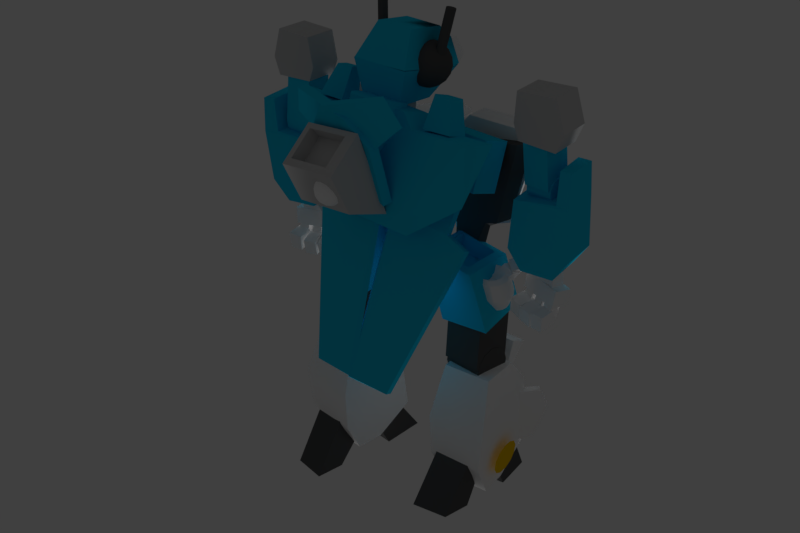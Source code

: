 # Source: mech.blend  (saved by Blender 2.79.0; exported with 4.5.12 LTS)
import bpy
from mathutils import Matrix  # noqa: F401  (used for matrix-valued properties, if any)

bpy.ops.wm.read_factory_settings(use_empty=True)
scene = bpy.context.scene
scene.name = 'Scene'

# ---- collections
col_collection_1 = bpy.data.collections.new('Collection 1'); scene.collection.children.link(col_collection_1)

# ---- materials (node trees are filled in below, after node groups)
mat_blue = bpy.data.materials.new('blue')
mat_blue.alpha_threshold = 0.0
mat_blue.use_transparent_shadow = False
mat_blue.diffuse_color = (0.01, 0.6102, 0.9002, 1.0)
mat_blue.roughness = 0.5
mat_blue.specular_intensity = 0.0
mat_grey = bpy.data.materials.new('grey')
mat_grey.alpha_threshold = 0.0
mat_grey.use_transparent_shadow = False
mat_grey.diffuse_color = (0.6202, 0.6202, 0.6202, 1.0)
mat_grey.roughness = 0.5
mat_grey.specular_intensity = 0.0
mat_white = bpy.data.materials.new('white')
mat_white.alpha_threshold = 0.0
mat_white.use_transparent_shadow = False
mat_white.diffuse_color = (0.9998, 0.9998, 0.9998, 1.0)
mat_white.roughness = 0.5
mat_white.specular_intensity = 0.0
mat_darkgrey = bpy.data.materials.new('darkgrey')
mat_darkgrey.alpha_threshold = 0.0
mat_darkgrey.use_transparent_shadow = False
mat_darkgrey.diffuse_color = (0.09997, 0.09997, 0.09997, 1.0)
mat_darkgrey.roughness = 0.5
mat_darkgrey.specular_intensity = 0.0
mat_cream = bpy.data.materials.new('cream')
mat_cream.alpha_threshold = 0.0
mat_cream.use_transparent_shadow = False
mat_cream.diffuse_color = (0.9998, 0.9204, 0.2299, 1.0)
mat_cream.roughness = 0.5
mat_cream.specular_intensity = 0.0
mat_yellow = bpy.data.materials.new('yellow')
mat_yellow.alpha_threshold = 0.0
mat_yellow.use_transparent_shadow = False
mat_yellow.diffuse_color = (0.9998, 0.5999, 0.0, 1.0)
mat_yellow.roughness = 0.5
mat_yellow.specular_intensity = 0.0
mat_green = bpy.data.materials.new('green')
mat_green.alpha_threshold = 0.0
mat_green.use_transparent_shadow = False
mat_green.diffuse_color = (0.5497, 0.7599, 0.29, 1.0)
mat_green.roughness = 0.5
mat_green.specular_intensity = 0.0

# ---- node groups
ng_auto_smooth = bpy.data.node_groups.new('Auto Smooth', 'GeometryNodeTree')
_s = ng_auto_smooth.interface.new_socket(name='Geometry', in_out='OUTPUT', socket_type='NodeSocketGeometry')
_s = ng_auto_smooth.interface.new_socket(name='Geometry', in_out='INPUT', socket_type='NodeSocketGeometry')
_s = ng_auto_smooth.interface.new_socket(name='Angle', in_out='INPUT', socket_type='NodeSocketFloat')
_s.subtype = 'ANGLE'
_s.min_value = 0.0
_s.max_value = 3.142
ng_auto_smooth.is_modifier = True
_N = ng_auto_smooth.nodes; _L = ng_auto_smooth.links
n0 = _N.new('NodeGroupOutput'); n0.name = 'Group Output'; n0.location = (480, -100)
n1 = _N.new('NodeGroupInput'); n1.name = 'Group Input'; n1.location = (-420, -300)
n2 = _N.new('NodeGroupInput'); n2.name = 'Group Input.001'; n2.location = (-60, -100)
n3 = _N.new('GeometryNodeSetShadeSmooth'); n3.name = 'Set Shade Smooth'; n3.location = (120, -100)
n3.domain = 'EDGE'
n4 = _N.new('GeometryNodeSetShadeSmooth'); n4.name = 'Set Shade Smooth.001'; n4.location = (300, -100)
n5 = _N.new('GeometryNodeInputMeshEdgeAngle'); n5.name = 'Edge Angle'; n5.location = (-420, -220)
n6 = _N.new('GeometryNodeInputEdgeSmooth'); n6.name = 'Is Edge Smooth'; n6.location = (-60, -160)
n7 = _N.new('GeometryNodeInputShadeSmooth'); n7.name = 'Is Face Smooth'; n7.location = (-240, -340)
n8 = _N.new('FunctionNodeBooleanMath'); n8.name = 'Boolean Math'; n8.location = (-60, -220)
n9 = _N.new('FunctionNodeCompare'); n9.name = 'Compare'; n9.location = (-240, -180)
n9.operation = 'LESS_EQUAL'
_L.new(n5.outputs[0], n9.inputs[0])
_L.new(n4.outputs[0], n0.inputs[0])
_L.new(n1.outputs[1], n9.inputs[1])
_L.new(n9.outputs[0], n8.inputs[0])
_L.new(n7.outputs[0], n8.inputs[1])
_L.new(n2.outputs[0], n3.inputs[0])
_L.new(n6.outputs[0], n3.inputs[1])
_L.new(n3.outputs[0], n4.inputs[0])
_L.new(n8.outputs[0], n3.inputs[2])
n0.is_active_output = True

# ---- material node trees

# ---- world
world_world = bpy.data.worlds.new('World'); scene.world = world_world
world_world.color = (0.05088, 0.05088, 0.05088)
world_world.use_sun_shadow = False
world_world.sun_shadow_jitter_overblur = 0.0
world_world.cycles.sampling_method = 'MANUAL'
world_world.light_settings.ao_factor = 0.0

# ---- lights
light_sun = bpy.data.lights.new('Sun', 'SUN')
light_sun.transmission_factor = 0.0
light_sun.angle = 0.1993
light_sun.energy = 1.0
light_sun.shadow_buffer_clip_start = 0.5
light_sun.shadow_soft_size = 0.1
light_sun.shadow_cascade_max_distance = 1000.0

# ---- meshes
me_body = bpy.data.meshes.new('body')
me_body.from_pydata([(-0.2134, 0.1154, 0.1816), (0.2791, 0.07169, 0.1724), (0.2736, 0.03552, 0.04859), (-0.2189, 0.07921, 0.05771), (0.267, -0.04383, 0.07206), (0.2725, -0.007651, 0.1959), (-0.22, 0.03604, 0.205), (-0.2255, -0.0001364, 0.08118), (-0.1254, -0.1824, 0.1975), (-0.1239, -0.2192, 0.007606), (-0.1323, -0.2693, 0.1153), (0.0553, -0.242, 0.02692), (0.05378, -0.2052, 0.2168), (0.04689, -0.2922, 0.1346), (0.07839, -0.1345, -0.002289), (-0.1008, -0.1117, -0.0216), (-0.1068, -0.2647, 0.1347), (-0.1019, -0.2026, 0.1934), (-0.09639, -0.2084, 0.004044), (0.03436, -0.225, 0.01813), (0.02611, -0.2189, 0.2072), (0.02118, -0.281, 0.1485), (-0.1005, -0.2386, 0.1066), (-0.09558, -0.1765, 0.1653), (0.05121, -0.1466, -0.003177), (-0.07955, -0.1299, -0.01727), (-0.09757, -0.2036, 0.02053), (0.03319, -0.2203, 0.03462), (0.05003, -0.1419, 0.01331), (-0.08072, -0.1252, -0.0007757), (0.03246, -0.1929, 0.1791), (0.02753, -0.255, 0.1204), (0.002457, -0.2778, 0.05479), (0.004162, -0.2811, 0.06088), (-0.00976, -0.2801, 0.06117), (0.002299, -0.2835, 0.0673), (-0.002636, -0.2844, 0.07235), (-0.009318, -0.2836, 0.07466), (-0.01596, -0.2813, 0.07362), (-0.02078, -0.278, 0.06951), (-0.02248, -0.2748, 0.06343), (-0.02062, -0.2723, 0.057), (-0.01568, -0.2714, 0.05196), (-0.009002, -0.2722, 0.04964), (-0.002362, -0.2746, 0.05068), (0.0144, -0.2716, 0.05115), (0.01761, -0.2777, 0.06258), (0.0141, -0.2823, 0.07466), (0.00483, -0.284, 0.08414), (-0.007729, -0.2825, 0.08849), (-0.02021, -0.2781, 0.08654), (-0.02926, -0.272, 0.07881), (-0.03247, -0.2658, 0.06737), (-0.02897, -0.2613, 0.0553), (-0.01969, -0.2595, 0.04582), (-0.007135, -0.261, 0.04147), (0.005344, -0.2655, 0.04342), (0.02463, -0.2621, 0.05068), (0.02895, -0.2704, 0.06608), (0.02423, -0.2765, 0.08235), (0.01174, -0.2789, 0.09513), (-0.005184, -0.2768, 0.101), (-0.022, -0.2709, 0.09835), (-0.0342, -0.2627, 0.08794), (-0.03852, -0.2544, 0.07254), (-0.0338, -0.2482, 0.05627), (-0.02131, -0.2458, 0.0435), (-0.004384, -0.2479, 0.03764), (0.01243, -0.2538, 0.04027), (0.03191, -0.2505, 0.05344), (0.03682, -0.2599, 0.07096), (0.03146, -0.2669, 0.08946), (0.01725, -0.2696, 0.104), (-0.001991, -0.2673, 0.1106), (-0.02111, -0.2605, 0.1077), (-0.03499, -0.2512, 0.09581), (-0.0399, -0.2417, 0.07829), (-0.03453, -0.2347, 0.05979), (-0.02032, -0.232, 0.04527), (-0.001082, -0.2344, 0.03861), (0.01804, -0.2411, 0.0416), (0.03537, -0.2382, 0.05909), (0.04028, -0.2476, 0.07661), (0.03491, -0.2546, 0.09511), (0.02071, -0.2573, 0.1096), (0.001465, -0.255, 0.1163), (-0.01765, -0.2482, 0.1133), (-0.03153, -0.2389, 0.1015), (-0.03644, -0.2294, 0.08395), (-0.03107, -0.2224, 0.06545), (-0.01687, -0.2197, 0.05092), (0.002374, -0.2221, 0.04426), (0.02149, -0.2288, 0.04725), (0.03458, -0.2267, 0.06696), (0.0389, -0.235, 0.08237), (0.03418, -0.2411, 0.09864), (0.02169, -0.2435, 0.1114), (0.004768, -0.2414, 0.1173), (-0.01205, -0.2355, 0.1146), (-0.02425, -0.2273, 0.1042), (-0.02857, -0.219, 0.08882), (-0.02385, -0.2128, 0.07255), (-0.01135, -0.2104, 0.05978), (0.005567, -0.2125, 0.05392), (0.02238, -0.2184, 0.05655), (0.02965, -0.2173, 0.0761), (0.03285, -0.2235, 0.08753), (0.02935, -0.2281, 0.09961), (0.02008, -0.2298, 0.1091), (0.007518, -0.2283, 0.1134), (-0.004961, -0.2239, 0.1115), (-0.01402, -0.2178, 0.1038), (-0.01722, -0.2116, 0.09232), (-0.01372, -0.207, 0.08025), (-0.004447, -0.2053, 0.07076), (0.008112, -0.2068, 0.06642), (0.02059, -0.2112, 0.06837), (0.02116, -0.2113, 0.08539), (0.02287, -0.2146, 0.09148), (0.021, -0.217, 0.0979), (0.01607, -0.2179, 0.1029), (0.009385, -0.2171, 0.1053), (0.002745, -0.2148, 0.1042), (-0.002074, -0.2115, 0.1001), (-0.003779, -0.2083, 0.09403), (-0.001916, -0.2058, 0.0876), (0.003019, -0.2049, 0.08256), (0.009701, -0.2057, 0.08024), (0.01634, -0.208, 0.08128), (0.01014, -0.2093, 0.09373), (-0.08128, -0.06226, 0.2486), (-0.07053, 0.01425, 0.2275), (-0.1088, 0.01399, 0.1889), (0.1036, -0.0107, 0.2258), (0.09287, -0.08721, 0.2469), (0.1354, -0.01652, 0.195), (-0.1131, -0.07488, 0.2075), (-0.3, 0.01376, 0.2012), (0.1311, -0.1054, 0.2136), (-0.1129, -0.1138, -0.009947), (0.3273, -0.05825, 0.2143), (-0.1034, -0.08949, -0.05696), (0.1268, -0.1189, -0.05244), (0.1238, -0.1413, 0.001953), (0.2779, -0.1021, 0.05518), (0.2854, -0.1064, 0.2146), (-0.2794, -0.03697, 0.2152), (-0.2307, -0.08858, 0.06695), (-0.2481, -0.05269, 0.01342), (0.2415, -0.1148, 0.09568), (-0.1478, 0.03493, 0.2802), (-0.1388, 0.01387, 0.1978), (-0.2188, 0.02115, 0.1978), (-0.144, -0.0439, 0.2131), (-0.1426, -0.003718, 0.2896), (-0.2241, -0.03663, 0.2131), (-0.1902, -0.004, 0.2901), (-0.1954, 0.03465, 0.2806), (-0.198, 0.03536, 0.2246), (-0.2007, 0.01928, 0.2299), (-0.1894, 0.0432, 0.269), (-0.1537, 0.02809, 0.2731), (-0.1546, 0.01448, 0.2275), (-0.1528, 0.03016, 0.2225), (-0.1907, 0.02624, 0.2784), (-0.1584, 0.04495, 0.2684), (0.2309, -0.03099, 0.2009), (0.1506, -0.02854, 0.1992), (0.1604, -0.006225, 0.2812), (0.2288, -0.08848, 0.218), (0.1503, -0.04365, 0.2915), (0.1484, -0.08603, 0.2163), (0.2076, -0.01224, 0.2828), (0.1975, -0.04967, 0.2932), (0.2028, -0.003382, 0.2708), (0.212, -0.02968, 0.2327), (0.2114, -0.01355, 0.2269), (0.1659, -0.01331, 0.2238), (0.1658, -0.02895, 0.2292), (0.1656, -0.01394, 0.2744), (0.1723, 0.002083, 0.2694), (0.2019, -0.02007, 0.2806), (0.03106, -0.1448, 0.1988), (0.0567, -0.1204, 0.1911), (0.05898, -0.09955, 0.2642), (0.03334, -0.1239, 0.272), (0.06612, -0.08687, 0.1812), (0.0684, -0.06598, 0.2544), (0.05679, -0.05313, 0.1719), (0.05907, -0.03224, 0.245), (0.03121, -0.02825, 0.1655), (0.03349, -0.007361, 0.2387), (-0.003758, -0.0189, 0.164), (-0.001483, 0.001987, 0.2371), (-0.03875, -0.02759, 0.1675), (-0.03648, -0.006701, 0.2407), (-0.0644, -0.05199, 0.1753), (-0.06212, -0.0311, 0.2485), (-0.07381, -0.08555, 0.1852), (-0.07154, -0.06466, 0.2583), (-0.06449, -0.1193, 0.1945), (-0.06221, -0.09841, 0.2677), (-0.03891, -0.1442, 0.2008), (-0.03663, -0.1233, 0.274), (-0.003935, -0.1535, 0.2024), (-0.00166, -0.1326, 0.2756), (0.007904, -0.1293, 0.1202), (0.01812, -0.1196, 0.1171), (0.02187, -0.1062, 0.1131), (0.01815, -0.09281, 0.1094), (0.007966, -0.0829, 0.1069), (-0.005964, -0.07918, 0.1063), (-0.03012, -0.09235, 0.1108), (-0.03387, -0.1057, 0.1147), (-0.03015, -0.1192, 0.1185), (-0.01996, -0.1291, 0.121), (-0.006034, -0.1328, 0.1216), (0.0006606, -0.09804, 0.064), (-0.009001, -0.05766, 0.09166), (0.09488, -0.1335, 0.03353), (0.08658, -0.1561, 0.02666), (-0.05697, -0.1382, 0.1053), (-0.04867, -0.1155, 0.1122), (0.08601, -0.1743, 0.1904), (0.01783, -0.1798, 0.2452), (0.009529, -0.2025, 0.2384), (0.07771, -0.197, 0.1835), (-0.2192, -0.1212, 0.19), (-0.2109, -0.09859, 0.1969), (-0.1901, -0.1487, 0.261), (-0.1818, -0.1261, 0.2679), (0.02806, -0.1436, 0.1363), (0.02784, -0.1683, 0.1317), (-0.09536, -0.1375, 0.02685), (-0.09515, -0.1129, 0.03148), (-0.1304, -0.1633, 0.1832), (-0.08036, -0.1892, 0.2505), (-0.08014, -0.1645, 0.2551), (-0.1301, -0.1387, 0.1879), (0.1667, -0.1818, 0.2508), (0.1665, -0.2065, 0.2462), (0.1172, -0.2138, 0.3106), (0.1174, -0.1891, 0.3153), (0.2092, -0.04838, -0.05055), (0.2195, -0.003417, 0.05051), (0.2223, -0.02435, 0.05954), (0.2119, -0.06932, -0.04151), (0.09939, -0.05647, -0.03571), (0.1021, -0.0774, -0.02668), (0.1125, -0.03244, 0.07437), (0.1097, -0.0115, 0.06534), (0.2673, -0.06837, -0.06992), (0.2645, -0.04743, -0.07896), (0.04098, -0.07674, -0.05249), (0.03087, -0.06963, -0.06025), (0.1488, -0.2224, -0.4468), (0.146, -0.2014, -0.4559), (0.02462, -0.2227, -0.4441), (0.0145, -0.2156, -0.4518), (-0.1586, -0.06467, -0.03643), (-0.1668, -0.02384, 0.06656), (-0.1605, -0.003138, 0.05885), (-0.1524, -0.04397, -0.04414), (-0.05395, -0.02859, 0.07735), (-0.06023, -0.04929, 0.08506), (-0.05211, -0.09013, -0.01793), (-0.04582, -0.06943, -0.02564), (-0.2055, -0.03317, -0.07453), (-0.2118, -0.05387, -0.06681), (0.00959, -0.09748, -0.04132), (0.02101, -0.09161, -0.04828), (-0.09424, -0.1841, -0.4549), (-0.1005, -0.2048, -0.4471), (0.02191, -0.2242, -0.4397), (0.03332, -0.2183, -0.4467), (0.05456, 0.1436, 0.006864), (0.0772, 0.1039, 0.005465), (0.08592, 0.1139, -0.1394), (0.06328, 0.1536, -0.138), (0.07699, 0.05825, 0.002282), (0.08571, 0.06832, -0.1426), (0.05399, 0.01894, -0.001835), (0.0627, 0.02901, -0.1467), (0.01435, -0.003519, -0.005781), (0.02307, 0.006551, -0.1506), (-0.03129, -0.003119, -0.008499), (-0.02258, 0.006951, -0.1533), (-0.07072, 0.02004, -0.009261), (-0.062, 0.03011, -0.1541), (-0.09336, 0.05974, -0.007862), (-0.08465, 0.06981, -0.1527), (-0.09315, 0.1054, -0.004679), (-0.08443, 0.1154, -0.1495), (-0.07014, 0.1447, -0.0005624), (-0.06143, 0.1547, -0.1454), (-0.02179, 0.1772, -0.1415), (0.003888, 0.04598, -0.04071), (0.04953, 0.04558, -0.038), (0.02385, 0.1768, -0.1387), (0.02241, 0.1594, -0.2214), (-0.01086, 0.1597, -0.2234), (0.07438, 0.1006, 0.05231), (-0.03976, 0.1433, -0.2263), (-0.05653, 0.1147, -0.2293), (-0.05668, 0.0814, -0.2316), (-0.04018, 0.05245, -0.2326), (-0.01143, 0.03557, -0.2321), (0.02184, 0.03528, -0.2301), (0.05074, 0.05166, -0.2272), (0.0675, 0.08031, -0.2242), (0.06766, 0.1136, -0.2219), (0.05115, 0.1425, -0.2209), (0.01922, 0.1384, -0.2858), (-0.0004256, 0.1385, -0.2869), (-0.01749, 0.1289, -0.2886), (-0.02739, 0.1119, -0.2904), (-0.02748, 0.09231, -0.2918), (-0.01773, 0.07521, -0.2924), (-0.0007633, 0.06525, -0.292), (0.01889, 0.06507, -0.2909), (0.03595, 0.07474, -0.2892), (0.04585, 0.09166, -0.2874), (0.04594, 0.1113, -0.286), (0.03619, 0.1284, -0.2854), (0.01839, 0.1071, -0.3274), (0.07417, 0.05499, 0.04913), (0.05117, 0.01569, 0.04501), (0.01153, -0.006776, 0.04106), (-0.03411, -0.006376, 0.03835), (-0.07354, 0.01678, 0.03758), (-0.09618, 0.05648, 0.03898), (-0.09597, 0.1021, 0.04217), (-0.07242, 0.1524, 0.04686), (-0.03312, 0.2079, 0.0533), (0.01252, 0.2075, 0.05602), (0.04476, 0.1521, 0.04625), (0.03915, 0.1456, 0.1396), (0.06877, 0.09412, 0.1456), (0.06856, 0.0485, 0.1424), (0.04536, 0.008805, 0.1242), (0.005539, -0.01405, 0.1061), (-0.04011, -0.01365, 0.1034), (-0.07934, 0.009898, 0.1168), (-0.1018, 0.05, 0.1323), (-0.1016, 0.09561, 0.1355), (-0.07804, 0.1459, 0.1402), (-0.03874, 0.2014, 0.1466), (0.006908, 0.201, 0.1493), (0.03478, 0.2265, -0.0005818), (0.05671, 0.1978, 0.003301), (0.04162, 0.2201, -0.06569), (0.06133, 0.1618, 0.005851), (0.06621, 0.1573, -0.08296), (0.04741, 0.1283, 0.006384), (0.05229, 0.1237, -0.08243), (0.01868, 0.1061, 0.004757), (0.02355, 0.1015, -0.08406), (-0.01718, 0.1012, 0.001407), (-0.0123, 0.09669, -0.08741), (-0.05053, 0.115, -0.00277), (-0.04566, 0.1105, -0.09158), (-0.07246, 0.1437, -0.006653), (-0.06759, 0.1392, -0.09547), (-0.07709, 0.1797, -0.009202), (-0.07221, 0.1751, -0.09802), (-0.06316, 0.2132, -0.009735), (-0.05829, 0.2087, -0.09855), (-0.03443, 0.2354, -0.008108), (-0.03005, 0.2306, -0.08555), (0.001423, 0.2402, -0.004758), (0.008257, 0.2339, -0.06986), (0.007128, 0.209, -0.1329), (-0.01616, 0.2058, -0.135), (0.04505, 0.1297, 0.02418), (0.0166, 0.1078, 0.02257), (-0.01889, 0.103, 0.01925), (-0.05192, 0.1166, 0.01512), (-0.07363, 0.145, 0.01127), (0.01119, 0.2039, 0.08491), (0.02543, 0.1852, 0.08743), (0.05425, 0.1985, 0.02113), (0.03254, 0.2269, 0.01728), (0.02844, 0.1619, 0.08909), (0.05883, 0.1629, 0.02365), (0.01939, 0.1401, 0.08943), (0.0007269, 0.1257, 0.08838), (-0.02256, 0.1225, 0.0862), (-0.04423, 0.1315, 0.08349), (-0.05847, 0.1501, 0.08097), (-0.06147, 0.1735, 0.07931), (-0.0782, 0.1806, 0.008749), (-0.05243, 0.1952, 0.07896), (-0.06442, 0.2138, 0.008222), (-0.03376, 0.2096, 0.08002), (-0.03597, 0.2358, 0.009832), (-0.01048, 0.2128, 0.0822), (-0.0004804, 0.2406, 0.01315), (-0.03482, 0.1914, -0.1361), (-0.04387, 0.1696, -0.1358), (-0.04086, 0.1463, -0.1341), (-0.02662, 0.1277, -0.1316), (-0.004952, 0.1187, -0.1289), (0.01833, 0.1219, -0.1267), (0.037, 0.1363, -0.1256), (0.04604, 0.1581, -0.126), (0.04304, 0.1814, -0.1276), (0.0288, 0.2, -0.1302), (0.05813, 0.1887, -0.0799), (-0.002394, 0.1734, -0.163), (-0.007112, 0.1554, -0.1625), (0.01082, 0.1507, -0.1604), (0.01554, 0.1688, -0.161), (-0.05168, 0.06907, -0.2178), (-0.04525, 0.06351, -0.2165), (-0.04663, 0.05505, -0.2173), (-0.05443, 0.05215, -0.2195), (-0.06086, 0.05771, -0.2209), (-0.05949, 0.06617, -0.22), (0.06886, 0.0688, -0.208), (0.07445, 0.06238, -0.2093), (0.07161, 0.05428, -0.21), (0.06318, 0.05261, -0.2095), (0.05759, 0.05903, -0.2082), (0.06043, 0.06713, -0.2075), (-0.06228, 0.07965, -0.1957), (-0.05214, 0.07752, -0.193), (-0.04304, 0.07995, -0.2178), (-0.05318, 0.08207, -0.2205), (-0.04428, 0.07044, -0.1912), (-0.03518, 0.07287, -0.216), (-0.0408, 0.0603, -0.191), (-0.04264, 0.04983, -0.1923), (-0.03354, 0.05225, -0.2171), (-0.0493, 0.04181, -0.1948), (-0.0402, 0.04424, -0.2196), (-0.059, 0.03842, -0.1979), (-0.0499, 0.04084, -0.2227), (-0.06913, 0.04054, -0.2007), (-0.06003, 0.04296, -0.2254), (-0.07699, 0.04762, -0.2024), (-0.06789, 0.05005, -0.2272), (-0.08047, 0.05776, -0.2026), (-0.07137, 0.06018, -0.2274), (-0.07863, 0.06824, -0.2013), (-0.06953, 0.07066, -0.2261), (-0.07197, 0.07625, -0.1988), (-0.06287, 0.07868, -0.2236), (-0.05684, 0.07628, -0.2275), (-0.06224, 0.06973, -0.2293), (-0.06448, 0.06767, -0.1726), (-0.05854, 0.06633, -0.1709), (-0.05388, 0.06212, -0.1701), (-0.05175, 0.05617, -0.1704), (-0.05271, 0.05007, -0.1718), (-0.05652, 0.04546, -0.1739), (-0.06214, 0.04358, -0.1761), (-0.06808, 0.04492, -0.1778), (-0.07274, 0.04912, -0.1786), (-0.07488, 0.05507, -0.1783), (-0.07391, 0.06117, -0.1769), (-0.07011, 0.06578, -0.1748), (-0.06337, 0.05585, -0.1626), (-0.06371, 0.06121, -0.2301), (-0.06085, 0.05302, -0.2298), (-0.05442, 0.04734, -0.2285), (-0.04616, 0.04571, -0.2264), (-0.03827, 0.04854, -0.2241), (-0.03286, 0.0551, -0.2223), (-0.03438, 0.06283, -0.2214), (-0.03426, 0.07181, -0.2217), (-0.03468, 0.06195, -0.2157), (-0.04068, 0.07748, -0.2231), (-0.04894, 0.07912, -0.2252), (0.06817, 0.0783, -0.183), (0.0782, 0.07467, -0.1841), (0.07854, 0.07847, -0.2104), (0.06851, 0.0821, -0.2093), (0.08502, 0.06653, -0.1857), (0.08536, 0.07034, -0.2119), (0.08679, 0.05607, -0.1872), (0.08306, 0.04609, -0.1883), (0.0834, 0.04989, -0.2146), (0.07481, 0.03926, -0.1888), (0.07515, 0.04306, -0.215), (0.06425, 0.03741, -0.1884), (0.06459, 0.04121, -0.2146), (0.05423, 0.04104, -0.1873), (0.05457, 0.04484, -0.2135), (0.04741, 0.04917, -0.1858), (0.04775, 0.05297, -0.212), (0.04563, 0.05963, -0.1842), (0.04597, 0.06343, -0.2105), (0.04937, 0.06962, -0.1831), (0.04971, 0.07342, -0.2094), (0.05762, 0.07645, -0.1827), (0.05796, 0.08025, -0.2089), (0.06187, 0.07754, -0.2148), (0.05525, 0.07192, -0.2149), (0.07222, 0.06438, -0.1613), (0.07812, 0.06215, -0.1618), (0.08208, 0.05734, -0.163), (0.08304, 0.05124, -0.1643), (0.08074, 0.04548, -0.1656), (0.07581, 0.04161, -0.1665), (0.06955, 0.04067, -0.1667), (0.06365, 0.0429, -0.1661), (0.05969, 0.04771, -0.165), (0.05873, 0.05381, -0.1636), (0.06102, 0.05956, -0.1623), (0.06596, 0.06343, -0.1615), (0.07488, 0.05156, -0.153), (0.05231, 0.06378, -0.2157), (0.05383, 0.05531, -0.2168), (0.0594, 0.04878, -0.2181), (0.06754, 0.04593, -0.2191), (0.07606, 0.04753, -0.2197), (0.08268, 0.05315, -0.2195), (0.08274, 0.06088, -0.2178), (0.0841, 0.06976, -0.2176), (0.08426, 0.05947, -0.2124), (0.07852, 0.0763, -0.2164), (0.07038, 0.07915, -0.2153), (-0.08368, 0.2029, -0.03181), (0.007755, 0.1946, -0.02222), (0.001865, 0.1283, -0.02366), (-0.08957, 0.1366, -0.03326), (-0.002832, 0.1183, 0.1595), (0.003059, 0.1846, 0.1609), (-0.08837, 0.193, 0.1513), (-0.09426, 0.1266, 0.1499), (-0.107, 0.13, -0.1193), (-0.1256, 0.1924, 0.1955), (-0.1315, 0.1261, 0.1941), (-0.1263, 0.1405, -0.1023), (-0.1173, 0.1813, -0.0762), (-0.09589, 0.1944, -0.0763), (-0.3187, 0.1911, 0.2022), (-0.3382, 0.1341, 0.1937), (-0.2722, 0.1365, -0.05381), (-0.2444, 0.1889, -0.001823), (-0.2375, 0.1863, -0.02659), (-0.2497, 0.1483, -0.05459), (-0.1212, 0.131, -0.08082), (-0.114, 0.1721, -0.06097), (-0.2347, 0.1772, -0.01333), (-0.2418, 0.1361, -0.03318), (0.08399, 0.1285, -0.03549), (-0.007789, 0.1245, -0.02375), (-0.01066, 0.1913, -0.02357), (0.08112, 0.1953, -0.03531), (0.09231, 0.122, 0.1483), (0.08944, 0.1888, 0.1484), (-0.00234, 0.1848, 0.1602), (0.0005311, 0.118, 0.16), (0.09922, 0.1194, -0.122), (0.1277, 0.1874, 0.192), (0.1306, 0.1206, 0.1918), (0.1129, 0.1712, -0.08008), (0.1194, 0.1294, -0.1056), (0.09199, 0.1852, -0.08001), (0.3213, 0.1774, 0.1946), (0.338, 0.1192, 0.1869), (0.2666, 0.1197, -0.05998), (0.2422, 0.1745, -0.008364), (0.2346, 0.1717, -0.033), (0.2445, 0.1325, -0.06053), (0.1095, 0.1625, -0.06455), (0.1144, 0.1205, -0.08374), (0.2317, 0.1629, -0.01945), (0.2365, 0.121, -0.03863), (0.00727, 0.2619, 0.1576), (0.04326, 0.2477, 0.1582), (0.04692, 0.2485, -0.02726), (0.01093, 0.2626, -0.02791), (0.06735, 0.2174, 0.1586), (0.07101, 0.2182, -0.02691), (0.07307, 0.1792, 0.1585), (0.07674, 0.1799, -0.02695), (0.05891, 0.1432, 0.1581), (0.06257, 0.144, -0.02737), (0.02865, 0.1191, 0.1574), (0.03231, 0.1199, -0.02807), (-0.009602, 0.1134, 0.1566), (-0.005938, 0.1141, -0.02885), (-0.04559, 0.1276, 0.156), (-0.04193, 0.1283, -0.0295), (-0.06968, 0.1578, 0.1556), (-0.06601, 0.1586, -0.02986), (-0.07541, 0.1961, 0.1557), (-0.07174, 0.1968, -0.02981), (-0.06124, 0.2321, 0.1561), (-0.05758, 0.2328, -0.02939), (-0.03098, 0.2562, 0.1568), (-0.02732, 0.2569, -0.02869), (-0.2109, 0.1303, -0.1392), (-0.131, 0.109, -0.1269), (-0.202, 0.1097, -0.1189), (-0.2545, 0.1099, -0.04695), (-0.221, 0.1303, -0.07225), (-0.2199, 0.11, -0.05829), (-0.1298, 0.1091, -0.08943), (-0.1296, 0.1291, -0.08932), (-0.1321, 0.1292, -0.1408), (-0.117, 0.1284, 0.02265), (-0.1016, 0.1289, -0.09246), (-0.1019, 0.1089, -0.09257), (-0.1172, 0.1084, 0.02254), (-0.1413, 0.1257, 0.1469), (-0.1415, 0.1057, 0.1467), (-0.3153, 0.1292, 0.1859), (-0.302, 0.08878, 0.1841), (-0.2811, 0.1304, -0.03004), (-0.08928, 0.1081, 0.0194), (-0.08907, 0.1281, 0.01951), (0.1891, 0.09069, -0.1264), (0.1178, 0.09466, -0.1294), (0.1978, 0.1101, -0.1478), (0.2111, 0.09131, -0.06717), (0.2126, 0.1111, -0.08177), (0.2464, 0.08907, -0.05823), (0.1192, 0.09586, -0.09202), (0.1193, 0.1145, -0.144), (0.1204, 0.1158, -0.09249), (0.1157, 0.1187, 0.02005), (0.09119, 0.09742, -0.09323), (0.09232, 0.1174, -0.0937), (0.1145, 0.09877, 0.02052), (0.1473, 0.09758, 0.1428), (0.1484, 0.1175, 0.1423), (0.3246, 0.11, 0.1692), (0.3085, 0.07058, 0.1695), (0.2754, 0.1081, -0.0438), (0.0865, 0.1003, 0.01931), (0.08763, 0.1203, 0.01884)], [], [(153, 155, 152, 151), (0, 1, 2, 3), (4, 5, 6, 7), (243, 247, 250, 244), (182, 183, 184, 185), (247, 248, 249, 250), (8, 9, 10), (11, 12, 13), (239, 240, 232, 231), (139, 143, 138, 136), (20, 21, 13, 12), (18, 11, 9), (8, 15, 9), (11, 14, 12), (20, 8, 17), (611, 597, 610, 609), (16, 13, 21), (620, 626, 632, 624), (16, 17, 8, 10), (24, 15, 14), (24, 14, 11, 19), (327, 283, 281, 326), (624, 632, 633, 625), (347, 334, 333, 346), (329, 287, 285, 328), (276, 279, 280, 277), (287, 289, 290, 288), (192, 194, 195, 193), (225, 224, 230, 229), (437, 439, 440, 438), (32, 33, 34), (33, 35, 34), (35, 36, 34), (36, 37, 34), (37, 38, 34), (38, 39, 34), (39, 40, 34), (40, 41, 34), (41, 42, 34), (42, 43, 34), (43, 44, 34), (44, 32, 34), (52, 40, 39, 51), (46, 33, 32, 45), (47, 35, 33, 46), (117, 105, 116, 128), (56, 45, 32, 44), (121, 109, 108, 120), (50, 38, 37, 49), (55, 56, 44, 43), (125, 126, 114, 113), (117, 118, 106, 105), (126, 127, 115, 114), (120, 108, 107, 119), (57, 45, 56, 68), (112, 113, 101, 100), (111, 112, 100, 99), (58, 46, 45, 57), (115, 103, 102, 114), (107, 95, 94, 106), (67, 55, 54, 66), (61, 62, 50, 49), (105, 106, 94, 93), (114, 102, 101, 113), (60, 48, 47, 59), (109, 110, 98, 97), (77, 65, 64, 76), (79, 67, 66, 78), (99, 100, 88, 87), (102, 90, 89, 101), (100, 101, 89, 88), (80, 68, 67, 79), (104, 92, 91, 103), (77, 78, 66, 65), (97, 85, 84, 96), (99, 87, 86, 98), (70, 58, 57, 69), (76, 64, 63, 75), (586, 587, 585, 584), (92, 80, 79, 91), (88, 89, 77, 76), (87, 75, 74, 86), (394, 367, 365, 392), (86, 74, 73, 85), (84, 85, 73, 72), (88, 76, 75, 87), (550, 551, 552, 553), (582, 583, 581, 580), (410, 409, 408, 411), (83, 71, 70, 82), (80, 69, 57, 68), (71, 59, 58, 70), (97, 98, 86, 85), (104, 93, 81, 92), (388, 377, 376, 387), (94, 82, 81, 93), (96, 84, 83, 95), (72, 73, 61, 60), (75, 63, 62, 74), (73, 74, 62, 61), (103, 91, 90, 102), (71, 72, 60, 59), (61, 49, 48, 60), (352, 407, 349, 351), (68, 56, 55, 67), (62, 63, 51, 50), (108, 109, 97, 96), (66, 54, 53, 65), (65, 53, 52, 64), (115, 116, 104, 103), (105, 93, 104, 116), (63, 64, 52, 51), (110, 111, 99, 98), (58, 59, 47, 46), (53, 54, 42, 41), (53, 41, 40, 52), (561, 560, 555, 556), (118, 119, 107, 106), (127, 128, 116, 115), (121, 122, 110, 109), (49, 37, 36, 48), (123, 111, 110, 122), (48, 36, 35, 47), (123, 124, 112, 111), (55, 43, 42, 54), (125, 113, 112, 124), (129, 118, 117), (129, 119, 118), (129, 120, 119), (129, 121, 120), (129, 122, 121), (129, 123, 122), (129, 124, 123), (129, 125, 124), (129, 126, 125), (129, 127, 126), (129, 128, 127), (129, 117, 128), (432, 470, 430, 431), (508, 509, 494, 492), (131, 133, 132), (134, 130, 136), (600, 599, 596, 595), (4, 7, 3, 2), (133, 135, 132), (136, 138, 134), (31, 30, 23, 22), (140, 135, 138), (340, 341, 328, 327), (452, 453, 431, 430), (140, 142, 135), (339, 338, 343, 342), (145, 138, 143), (594, 596, 599, 598), (146, 147, 136), (599, 608, 610, 597), (148, 137, 132), (465, 466, 434, 436), (143, 149, 145), (140, 144, 142), (147, 139, 136), (132, 141, 148), (138, 145, 140), (171, 170, 168, 167), (168, 172, 166, 167), (196, 197, 195, 194), (168, 170, 173, 172), (172, 173, 169, 166), (177, 180, 174, 176), (174, 181, 175, 176), (468, 469, 429, 470), (181, 174, 180, 179), (252, 251, 255, 256), (468, 470, 432, 467), (423, 422, 511, 497), (152, 157, 150, 151), (154, 156, 155, 153), (31, 22, 16, 21), (134, 138, 135, 133), (413, 468, 467, 414), (150, 154, 153, 151), (471, 426, 429, 469), (163, 165, 161, 162), (448, 444, 446, 447), (158, 163, 162, 159), (160, 165, 163, 158), (162, 161, 164, 159), (264, 263, 261, 260), (202, 204, 205, 203), (287, 288, 286, 285), (285, 286, 284, 283), (344, 331, 330, 343), (330, 331, 291, 289), (264, 260, 259, 265), (622, 625, 633, 623), (293, 294, 292, 291), (183, 186, 187, 184), (623, 633, 632, 626), (244, 250, 249, 245), (419, 420, 421, 423), (208, 186, 183, 207), (215, 216, 204, 202), (215, 202, 200, 214), (213, 214, 200, 198), (206, 207, 183, 182), (211, 194, 192), (447, 446, 427, 472), (209, 188, 186, 208), (206, 182, 204, 216), (209, 210, 190, 188), (212, 213, 198, 196), (336, 337, 301, 335), (217, 207, 206), (217, 208, 207), (217, 209, 208), (217, 210, 209), (217, 211, 210), (217, 218, 211), (217, 212, 218), (217, 213, 212), (217, 214, 213), (217, 215, 214), (217, 216, 215), (217, 206, 216), (211, 218, 194), (480, 482, 483, 481), (235, 236, 237, 238), (135, 142, 141, 132), (243, 246, 251, 252), (219, 222, 223), (220, 226, 221), (231, 237, 242, 239), (242, 237, 236, 241), (241, 236, 232, 240), (29, 28, 27, 26), (222, 224, 223), (226, 225, 221), (220, 221, 222, 219), (506, 488, 486, 505), (219, 223, 226, 220), (221, 227, 228, 222), (238, 231, 234), (232, 235, 233), (221, 225, 229, 227), (231, 232, 233, 234), (615, 621, 616, 614), (228, 227, 229, 230), (238, 237, 231), (232, 236, 235), (196, 198, 199, 197), (186, 188, 189, 187), (190, 191, 189, 188), (289, 291, 292, 290), (268, 259, 262, 267), (1, 5, 4, 2), (246, 248, 253), (247, 253, 248), (247, 243, 254), (272, 268, 267, 271), (243, 252, 254), (253, 251, 246), (268, 272, 273, 269), (464, 465, 436, 438), (274, 271, 267, 270), (256, 255, 258), (255, 257, 258), (200, 201, 199, 198), (23, 30, 20, 17), (130, 134, 133, 131), (169, 171, 167, 166), (315, 303, 302, 314), (328, 285, 283, 327), (269, 265, 259), (269, 266, 265), (270, 262, 266), (241, 240, 239, 242), (270, 267, 262), (259, 268, 269), (329, 342, 343, 330), (254, 258, 257, 253), (339, 340, 327, 326), (274, 272, 271), (274, 273, 272), (337, 338, 325, 301), (23, 17, 16, 22), (27, 28, 24, 19), (26, 18, 25, 29), (329, 330, 289, 287), (244, 245, 246, 243), (192, 193, 191, 190), (204, 182, 185, 205), (202, 203, 201, 200), (293, 295, 294), (132, 136, 130, 131), (275, 278, 298), (303, 304, 290, 292), (328, 341, 342, 329), (307, 308, 282, 284), (305, 288, 290, 304), (299, 298, 278, 311), (310, 277, 280, 309), (300, 302, 294, 295), (305, 306, 286, 288), (311, 278, 277, 310), (11, 13, 10, 9), (299, 300, 295, 298), (303, 292, 294, 302), (309, 280, 282, 308), (322, 310, 309, 321), (319, 307, 306, 318), (320, 321, 309, 308), (313, 300, 299, 312), (320, 308, 307, 319), (323, 311, 310, 322), (312, 299, 311, 323), (315, 316, 304, 303), (316, 317, 305, 304), (317, 318, 306, 305), (314, 302, 300, 313), (458, 459, 443, 441), (324, 313, 312), (324, 314, 313), (324, 315, 314), (324, 316, 315), (324, 317, 316), (324, 318, 317), (324, 319, 318), (324, 320, 319), (324, 321, 320), (324, 322, 321), (324, 323, 322), (324, 312, 323), (613, 612, 605, 604), (281, 283, 284, 282), (604, 605, 600, 601), (31, 21, 20, 30), (279, 281, 282, 280), (7, 6, 0, 3), (5, 1, 0, 6), (275, 335, 301, 276), (332, 333, 293), (331, 332, 293, 291), (334, 335, 275), (503, 482, 480, 502), (345, 346, 333, 332), (252, 256, 258, 254), (460, 449, 424, 445), (492, 493, 491, 490), (456, 437, 435, 455), (601, 602, 594, 598), (264, 265, 266, 263), (606, 603, 607, 608), (439, 441, 442, 440), (613, 603, 606, 612), (156, 154, 150, 157), (345, 344, 337), (293, 296, 295), (333, 296, 293), (298, 297, 275), (275, 297, 334), (337, 336, 347), (342, 341, 340), (342, 340, 339), (623, 628, 629, 618), (554, 562, 561, 556), (405, 407, 352, 404), (363, 365, 366, 364), (361, 362, 360, 359), (359, 360, 358, 357), (545, 544, 543, 542), (527, 526, 524, 523), (348, 350, 370, 369), (363, 364, 362, 361), (369, 370, 368, 367), (51, 39, 38, 50), (355, 356, 354, 353), (349, 407, 350, 348), (383, 373, 353, 351), (380, 383, 351, 349), (381, 380, 349, 348), (375, 376, 359, 357), (384, 385, 374, 373), (389, 390, 377, 388), (379, 382, 383, 380), (387, 376, 375, 386), (94, 95, 83, 82), (385, 386, 375, 374), (406, 371, 370, 350), (403, 354, 356, 402), (382, 384, 373, 383), (528, 527, 523, 522), (395, 378, 381, 396), (393, 394, 392, 391), (406, 350, 407, 405), (368, 370, 371, 372), (400, 401, 358, 360), (400, 360, 362, 399), (403, 410, 411, 404), (402, 356, 358, 401), (399, 362, 364, 398), (404, 352, 354, 403), (398, 364, 366, 397), (365, 367, 368, 366), (366, 368, 372, 397), (558, 557, 566, 567), (408, 372, 371), (408, 397, 372), (400, 409, 410, 401), (409, 399, 398), (409, 400, 399), (568, 566, 557, 564), (410, 402, 401), (410, 403, 402), (411, 408, 371, 406), (411, 405, 404), (411, 406, 405), (397, 408, 409, 398), (84, 72, 71, 83), (374, 375, 357, 355), (392, 365, 363, 390), (394, 396, 369, 367), (377, 361, 359, 376), (353, 354, 352, 351), (373, 374, 355, 353), (396, 381, 348, 369), (377, 390, 363, 361), (165, 160, 164, 161), (415, 416, 417, 413), (482, 484, 485, 483), (486, 488, 489, 487), (479, 519, 478, 477), (481, 519, 479, 480), (484, 486, 487, 485), (306, 307, 284, 286), (425, 426, 427, 424), (428, 429, 426, 425), (488, 490, 491, 489), (14, 15, 8, 12), (431, 433, 434, 432), (433, 435, 436, 434), (497, 493, 495, 496), (498, 499, 474, 473), (257, 255, 251, 253), (500, 501, 479, 477), (501, 502, 480, 479), (462, 463, 440, 442), (334, 297, 296, 333), (505, 486, 484, 504), (511, 491, 493, 497), (507, 490, 488, 506), (507, 508, 492, 490), (413, 412, 471, 469), (509, 498, 473, 494), (461, 450, 449), (461, 451, 450), (461, 452, 451), (461, 453, 452), (461, 454, 453), (461, 455, 454), (461, 456, 455), (461, 457, 456), (461, 458, 457), (461, 459, 458), (461, 460, 459), (461, 449, 460), (339, 326, 325, 338), (511, 512, 489, 491), (512, 513, 487, 489), (513, 514, 485, 487), (514, 515, 483, 485), (515, 516, 481, 483), (517, 519, 481, 516), (517, 518, 478, 519), (520, 475, 478, 518), (194, 218, 212, 196), (496, 495, 476, 521), (417, 448, 447), (179, 180, 177, 178), (416, 463, 462), (449, 450, 425, 424), (415, 465, 464), (420, 515, 514, 421), (414, 467, 466), (419, 517, 516, 420), (413, 469, 468), (419, 418, 520, 518), (412, 472, 471), (418, 423, 496, 521), (435, 437, 438, 436), (178, 177, 176, 175), (296, 297, 298, 295), (181, 179, 178, 175), (494, 495, 493, 492), (473, 476, 495, 494), (474, 475, 476, 473), (477, 478, 475, 474), (345, 332, 331, 344), (443, 444, 442, 441), (445, 446, 444, 443), (424, 427, 446, 445), (414, 466, 465, 415), (504, 484, 482, 503), (450, 451, 428, 425), (336, 335, 334, 347), (458, 441, 439, 457), (454, 433, 431, 453), (455, 435, 433, 454), (630, 629, 628, 627), (457, 439, 437, 456), (451, 452, 430, 428), (143, 139, 141, 142), (459, 460, 445, 443), (499, 500, 477, 474), (510, 499, 498), (510, 500, 499), (510, 501, 500), (510, 502, 501), (510, 503, 502), (510, 504, 503), (510, 505, 504), (510, 506, 505), (510, 507, 506), (510, 508, 507), (510, 509, 508), (510, 498, 509), (462, 442, 444, 448), (224, 225, 226, 223), (155, 156, 157, 152), (521, 476, 475, 520), (144, 149, 143, 142), (148, 147, 146, 137), (205, 184, 189, 197), (463, 464, 438, 440), (169, 173, 170, 171), (472, 427, 426, 471), (466, 467, 432, 434), (423, 497, 496), (417, 416, 462, 448), (422, 512, 511), (415, 464, 463, 416), (421, 514, 513), (412, 417, 447, 472), (420, 516, 515), (230, 224, 222, 228), (419, 518, 517), (211, 192, 190, 210), (418, 521, 520), (600, 595, 602, 601), (588, 590, 591, 589), (89, 90, 78, 77), (550, 553, 547, 546), (524, 526, 529, 525), (530, 522, 525), (547, 553, 552, 548), (531, 528, 522), (550, 556, 555, 551), (532, 525, 529), (554, 559, 557, 558), (532, 530, 525), (522, 535, 531), (536, 531, 535), (585, 589, 593, 577), (570, 588, 586, 578), (562, 563, 560, 561), (535, 539, 536), (540, 539, 535), (263, 266, 262, 261), (541, 530, 538), (545, 542, 533, 541), (541, 540, 544, 545), (568, 564, 565, 569), (558, 567, 569, 565), (530, 535, 522), (535, 534, 540), (541, 533, 530), (526, 527, 528, 529), (92, 81, 69, 80), (548, 552, 551, 549), (378, 379, 380, 381), (546, 549, 554), (357, 358, 356, 355), (549, 551, 555), (395, 396, 394, 393), (550, 546, 556), (564, 563, 562, 565), (546, 554, 556), (555, 559, 549), (559, 555, 560), (531, 536, 537, 532), (537, 538, 530, 532), (534, 535, 530, 533), (560, 563, 559), (559, 563, 564), (538, 539, 540, 541), (562, 554, 565), (543, 534, 533, 542), (534, 543, 544, 540), (108, 96, 95, 107), (391, 392, 390, 389), (549, 559, 554), (564, 557, 559), (554, 558, 565), (576, 578, 579, 577), (580, 581, 579, 578), (522, 523, 524, 525), (90, 91, 79, 78), (574, 576, 577, 575), (574, 575, 572, 571), (592, 570, 573, 593), (592, 593, 591, 590), (546, 547, 548, 549), (582, 584, 585, 583), (588, 589, 587, 586), (82, 70, 69, 81), (385, 382, 378, 389), (536, 539, 538, 537), (566, 568, 569, 567), (531, 532, 529, 528), (159, 164, 160, 158), (597, 598, 599), (614, 617, 620, 615), (616, 621, 622, 618), (617, 614, 616, 618), (621, 615, 620, 622), (603, 601, 598), (338, 337, 344, 343), (606, 599, 600), (628, 623, 626, 627), (18, 9, 15, 25), (430, 470, 429, 428), (630, 627, 617, 619), (630, 619, 631, 629), (326, 281, 279, 325), (613, 604, 601, 603), (259, 260, 261, 262), (26, 27, 19, 18), (597, 611, 598), (606, 608, 599), (598, 611, 609), (594, 602, 595, 596), (617, 618, 619), (273, 274, 270, 269), (421, 513, 512, 422), (139, 147, 148, 141), (618, 622, 623), (276, 277, 278, 275), (620, 617, 626), (235, 238, 234, 233), (607, 603, 598, 609), (607, 609, 610, 608), (137, 146, 136, 132), (145, 149, 144, 140), (246, 245, 249, 248), (605, 612, 606, 600), (29, 25, 24, 28), (325, 279, 276, 301), (618, 631, 619), (617, 627, 626), (629, 631, 618), (18, 19, 11), (20, 12, 8), (16, 10, 13), (24, 25, 15), (205, 185, 184), (184, 187, 189), (189, 191, 197), (193, 195, 197), (197, 199, 201), (201, 203, 197), (191, 193, 197), (197, 203, 205), (247, 254, 253), (269, 270, 266), (337, 347, 345), (346, 345, 347), (622, 620, 624, 625), (378, 395, 389), (393, 391, 389), (389, 388, 387), (387, 386, 389), (385, 384, 382), (382, 379, 378), (395, 393, 389), (389, 386, 385), (417, 412, 413), (413, 414, 415), (423, 418, 419), (421, 422, 423), (593, 573, 577), (572, 575, 577), (577, 579, 581), (581, 583, 577), (585, 587, 589), (589, 591, 593), (573, 572, 577), (577, 583, 585), (570, 592, 590), (590, 588, 570), (586, 584, 578), (582, 580, 578), (578, 576, 570), (574, 571, 570), (584, 582, 578), (576, 574, 570), (571, 572, 573, 570)])
me_body.polygons.foreach_set('use_smooth', [True] * 705)
me_body.polygons.foreach_set('material_index', [0, 0, 0, 0, 0, 0, 1, 1, 0, 0, 1, 1, 1, 1, 1, 3, 1, 3, 1, 1, 1, 0, 3, 0, 0, 0, 0, 0, 0, 0, 2, 2, 2, 2, 2, 2, 2, 2, 2, 2, 2, 2, 2, 2, 2, 2, 2, 2, 2, 2, 2, 2, 2, 2, 2, 2, 2, 2, 2, 2, 2, 2, 2, 2, 2, 2, 2, 2, 2, 2, 2, 2, 2, 2, 2, 2, 2, 2, 2, 2, 2, 2, 2, 2, 2, 2, 2, 2, 2, 2, 2, 2, 2, 2, 2, 2, 2, 2, 2, 2, 2, 2, 2, 2, 2, 2, 2, 2, 2, 2, 2, 2, 2, 2, 2, 2, 2, 2, 2, 2, 2, 2, 2, 2, 2, 2, 2, 2, 2, 2, 2, 2, 2, 2, 2, 2, 2, 2, 0, 0, 0, 0, 3, 0, 0, 0, 1, 0, 0, 0, 0, 0, 0, 3, 0, 3, 0, 0, 0, 0, 0, 0, 0, 0, 0, 0, 0, 0, 4, 4, 0, 4, 0, 0, 0, 0, 0, 1, 0, 0, 0, 0, 4, 0, 4, 4, 4, 0, 0, 0, 0, 0, 0, 0, 3, 0, 0, 3, 0, 0, 0, 0, 0, 0, 0, 0, 0, 0, 0, 0, 0, 0, 0, 0, 0, 0, 0, 0, 0, 0, 0, 0, 0, 0, 0, 0, 0, 0, 0, 0, 0, 0, 0, 0, 1, 0, 0, 0, 0, 0, 0, 0, 0, 0, 0, 3, 0, 0, 0, 0, 0, 0, 0, 0, 0, 0, 0, 0, 0, 0, 0, 0, 0, 0, 0, 0, 0, 1, 0, 0, 0, 0, 0, 0, 0, 0, 0, 0, 0, 0, 0, 0, 0, 0, 1, 1, 1, 0, 0, 0, 0, 0, 0, 0, 0, 0, 0, 0, 0, 0, 0, 0, 0, 0, 1, 0, 0, 0, 0, 0, 0, 0, 0, 0, 0, 0, 0, 0, 0, 0, 0, 0, 0, 0, 0, 0, 0, 0, 0, 0, 0, 0, 3, 0, 3, 1, 0, 0, 0, 0, 0, 0, 0, 0, 0, 0, 0, 0, 0, 3, 0, 3, 0, 3, 0, 0, 0, 0, 0, 0, 0, 0, 0, 3, 2, 2, 2, 2, 2, 2, 2, 2, 2, 2, 2, 2, 2, 2, 2, 2, 2, 2, 2, 2, 2, 2, 2, 2, 2, 2, 2, 2, 2, 2, 2, 2, 2, 2, 2, 2, 2, 2, 2, 2, 2, 2, 2, 2, 2, 2, 2, 2, 2, 2, 2, 2, 2, 2, 2, 2, 2, 2, 2, 2, 2, 2, 4, 0, 0, 0, 0, 0, 0, 0, 0, 0, 0, 1, 0, 0, 0, 0, 0, 0, 0, 0, 0, 0, 0, 0, 0, 0, 0, 0, 0, 0, 0, 0, 0, 0, 0, 0, 0, 0, 0, 0, 0, 0, 0, 0, 0, 0, 0, 0, 0, 0, 0, 4, 0, 0, 0, 0, 0, 0, 0, 0, 0, 0, 0, 4, 0, 4, 0, 0, 0, 0, 0, 0, 0, 0, 0, 0, 0, 0, 0, 0, 0, 3, 0, 0, 0, 0, 0, 0, 0, 0, 0, 0, 0, 0, 0, 0, 0, 0, 0, 0, 0, 0, 0, 0, 0, 0, 0, 0, 0, 0, 0, 0, 0, 0, 0, 0, 0, 0, 0, 0, 0, 3, 2, 2, 2, 2, 2, 2, 2, 2, 2, 2, 2, 2, 2, 2, 2, 2, 2, 2, 0, 2, 2, 2, 2, 2, 2, 2, 2, 2, 2, 2, 2, 2, 2, 2, 2, 2, 2, 2, 2, 2, 2, 2, 2, 2, 2, 2, 2, 2, 2, 2, 2, 2, 2, 2, 2, 2, 2, 2, 2, 2, 2, 2, 2, 2, 2, 2, 2, 2, 2, 2, 4, 3, 3, 3, 3, 3, 3, 0, 3, 3, 1, 0, 3, 3, 0, 3, 0, 1, 3, 3, 3, 3, 3, 0, 0, 0, 3, 0, 3, 0, 3, 3, 0, 0, 0, 3, 1, 0, 3, 3, 3, 1, 1, 1, 1, 0, 0, 0, 0, 0, 0, 0, 0, 0, 0, 0, 0, 3, 2, 2, 2, 2, 2, 2, 2, 2, 0, 0, 0, 0, 2, 2, 2, 2, 2, 2, 2, 2, 2, 2, 2, 2, 2, 2, 2, 2, 2])
me_body.materials.append(mat_blue)
me_body.materials.append(mat_grey)
me_body.materials.append(mat_white)
me_body.materials.append(mat_darkgrey)
me_body.materials.append(mat_cream)
me_body.use_remesh_preserve_volume = False
me_body.use_remesh_preserve_attributes = False
me_body.use_mirror_vertex_groups = False
me_body.use_paint_bone_selection = False
me_body.use_paint_mask = True
me_body.update()
me_leg1_l = bpy.data.meshes.new('leg1.L')
me_leg1_l.from_pydata([(-0.06125, -0.07378, -0.1781), (0.04761, -0.08861, -0.1835), (0.06209, 0.02021, -0.1904), (-0.04677, 0.03504, -0.185), (-0.04725, 0.03136, -0.218), (-0.0613, -0.07423, -0.2113), (-0.06948, -0.08185, -0.3224), (-0.055, 0.02698, -0.3293), (0.05386, 0.01215, -0.3347), (0.03938, -0.09668, -0.3278), (0.04433, -0.08862, -0.2165), (0.05838, 0.01697, -0.2232), (0.05512, -0.02988, -0.1027), (0.05517, -0.001909, -0.108), (-0.05479, -0.002235, -0.1108), (-0.05485, -0.03021, -0.1055), (0.05558, 0.01966, -0.1266), (-0.05439, 0.01934, -0.1294), (0.05623, 0.02906, -0.1535), (-0.05373, 0.02873, -0.1563), (0.05695, 0.02376, -0.1814), (-0.05301, 0.02343, -0.1842), (0.05756, 0.00518, -0.203), (-0.05241, 0.004854, -0.2058), (0.05787, -0.0217, -0.2124), (-0.05209, -0.02202, -0.2152), (0.05782, -0.04967, -0.2071), (-0.05214, -0.04999, -0.2099), (0.05742, -0.07124, -0.1885), (-0.05255, -0.07157, -0.1913), (0.05676, -0.08064, -0.1617), (-0.0532, -0.08096, -0.1644), (0.05604, -0.07533, -0.1337), (-0.05393, -0.07566, -0.1365), (0.05544, -0.05676, -0.1121), (-0.05453, -0.05708, -0.1149), (0.04149, -0.05342, -0.2774), (0.04266, -0.02497, -0.2776), (-0.06722, -0.02044, -0.2754), (-0.06839, -0.04889, -0.2752), (0.04339, -0.0004329, -0.292), (-0.06649, 0.004097, -0.2899), (0.04349, 0.01363, -0.3168), (-0.0664, 0.01816, -0.3146), (0.04292, 0.01344, -0.3452), (-0.06696, 0.01797, -0.3431), (0.04185, -0.0009392, -0.3698), (-0.06804, 0.003591, -0.3676), (0.04055, -0.02567, -0.3838), (-0.06933, -0.02114, -0.3817), (0.03938, -0.05411, -0.3836), (-0.0705, -0.04958, -0.3815), (0.03865, -0.07865, -0.3692), (-0.07123, -0.07412, -0.3671), (0.03856, -0.09272, -0.3445), (-0.07133, -0.08819, -0.3423), (0.03913, -0.09253, -0.316), (-0.07076, -0.088, -0.3138), (0.0402, -0.07815, -0.2914), (-0.06969, -0.07362, -0.2893), (0.05388, -0.09234, 0.07355), (0.06959, -0.088, -0.1458), (0.07209, 0.05452, -0.1428), (-0.0726, -0.0853, -0.1559), (-0.07825, -0.09168, 0.02463), (-0.0701, 0.05722, -0.1529), (0.04726, 0.04177, 0.04405), (0.03546, -0.06917, 0.06856), (0.07023, 0.06137, 0.03957), (-0.0619, 0.06203, -0.00934), (-0.05844, -0.06935, 0.031), (-0.04663, 0.04159, 0.006482), (0.05618, 0.02512, -0.001907), (-0.0487, -0.07386, 0.001389), (-0.04299, 0.0273, -0.03134), (0.05047, -0.07604, 0.03082), (-0.0495, -0.005653, -0.02104), (-0.04876, -0.02236, -0.01854), (-0.04534, -0.02495, -0.02909), (-0.04569, -0.004322, -0.03138), (-0.07644, -0.02384, -0.03974), (-0.06604, -0.01096, -0.03813), (-0.07181, 0.004591, -0.0394), (-0.08797, 0.007261, -0.04228), (-0.09837, -0.005619, -0.04389), (-0.0926, -0.02117, -0.04262), (-0.07326, -0.04875, -0.08476), (-0.05424, -0.04105, -0.08199), (-0.05801, -0.04123, -0.0309), (-0.07703, -0.04892, -0.03367), (-0.04157, -0.02478, -0.08018), (-0.03865, -0.004281, -0.07982), (-0.04626, 0.01494, -0.081), (-0.05002, 0.01477, -0.02991), (-0.06235, 0.02774, -0.08341), (-0.06612, 0.02756, -0.03232), (-0.08263, 0.03068, -0.0864), (-0.0864, 0.03051, -0.03531), (-0.1016, 0.02299, -0.08917), (-0.1054, 0.02281, -0.03808), (-0.1143, 0.006708, -0.09098), (-0.1181, 0.006535, -0.03989), (-0.1172, -0.01379, -0.09134), (-0.121, -0.01396, -0.04025), (-0.1096, -0.03301, -0.09016), (-0.1134, -0.03318, -0.03907), (-0.09354, -0.04581, -0.08775), (-0.09731, -0.04598, -0.03666), (-0.09087, -0.03903, -0.02552), (-0.1037, -0.02856, -0.02792), (-0.06206, -0.02782, -0.1293), (-0.05085, -0.02314, -0.1279), (-0.04353, -0.01346, -0.1264), (-0.04206, -0.001378, -0.1253), (-0.04682, 0.00987, -0.1248), (-0.05655, 0.01727, -0.125), (-0.06864, 0.01884, -0.126), (-0.07984, 0.01415, -0.1274), (-0.08717, 0.004473, -0.1289), (-0.08864, -0.007609, -0.13), (-0.08387, -0.01886, -0.1305), (-0.07414, -0.02626, -0.1303), (-0.05579, -0.005437, -0.1482), (-0.1097, -0.01294, -0.02923), (-0.1072, 0.003638, -0.02908), (-0.09681, 0.01673, -0.02752), (-0.08139, 0.02283, -0.02497), (-0.06506, 0.02031, -0.0221), (-0.05219, 0.009833, -0.0197), (-0.05912, -0.03546, -0.0201), (-0.07453, -0.04156, -0.02265)], [], [(34, 35, 33, 32), (10, 9, 6, 5), (6, 0, 3, 7), (1, 9, 8, 2), (10, 5, 4, 11), (22, 23, 21, 20), (11, 8, 9, 10), (104, 105, 103, 102), (4, 5, 6, 7), (9, 1, 0, 6), (18, 20, 21, 19), (56, 58, 59, 57), (13, 16, 17, 14), (36, 37, 38, 39), (1, 2, 3, 0), (18, 19, 17, 16), (40, 41, 38, 37), (44, 45, 43, 42), (32, 33, 31, 30), (22, 24, 25, 23), (46, 48, 49, 47), (56, 57, 55, 54), (43, 47, 51, 59), (81, 82, 83, 85), (40, 42, 43, 41), (26, 28, 29, 27), (50, 52, 53, 51), (12, 15, 35, 34), (30, 31, 29, 28), (36, 39, 59, 58), (44, 46, 47, 45), (26, 27, 25, 24), (50, 51, 49, 48), (100, 102, 103, 101), (12, 13, 14, 15), (52, 54, 55, 53), (12, 32, 28, 20), (127, 128, 93, 95), (83, 125, 124, 84), (74, 72, 66, 71), (8, 7, 3, 2), (66, 60, 68), (129, 88, 78, 77), (117, 98, 96, 116), (67, 70, 60), (70, 69, 64), (71, 66, 68), (64, 69, 65, 63), (92, 94, 95, 93), (124, 125, 99, 101), (76, 77, 78, 79), (70, 64, 60), (68, 69, 71), (85, 84, 123, 109), (67, 75, 73, 70), (109, 105, 107, 108), (86, 89, 107, 106), (73, 75, 72, 74), (121, 110, 86, 106), (91, 79, 78, 90), (106, 107, 105, 104), (119, 120, 104, 102), (87, 88, 89, 86), (90, 78, 88, 87), (11, 4, 7, 8), (98, 100, 101, 99), (96, 98, 99, 97), (94, 96, 97, 95), (82, 127, 126, 83), (116, 96, 94, 115), (62, 68, 60, 61), (82, 81, 76, 128), (119, 102, 100, 118), (123, 124, 101, 103), (60, 64, 63, 61), (72, 75, 67, 66), (123, 103, 105, 109), (112, 113, 91, 90), (113, 114, 92, 91), (81, 80, 129, 77), (111, 112, 90, 87), (122, 111, 110), (122, 112, 111), (122, 113, 112), (122, 114, 113), (122, 115, 114), (122, 116, 115), (122, 117, 116), (122, 118, 117), (122, 119, 118), (122, 120, 119), (122, 121, 120), (122, 110, 121), (93, 79, 91, 92), (118, 100, 98, 117), (65, 69, 68, 62), (130, 89, 88, 129), (126, 127, 95, 97), (70, 73, 74, 71), (27, 31, 35, 19), (108, 107, 89, 130), (44, 42, 36, 52), (85, 109, 108), (76, 79, 93, 128), (84, 124, 123), (110, 111, 87, 86), (83, 126, 125), (80, 85, 108, 130), (82, 128, 127), (120, 121, 106, 104), (81, 77, 76), (115, 94, 92, 114), (80, 130, 129), (125, 126, 97, 99), (35, 15, 19), (14, 17, 19), (19, 21, 23), (23, 25, 19), (27, 29, 31), (31, 33, 35), (15, 14, 19), (19, 25, 27), (12, 34, 32), (32, 30, 28), (28, 26, 24), (24, 22, 20), (20, 18, 12), (16, 13, 12), (28, 24, 20), (18, 16, 12), (59, 39, 38), (38, 41, 43), (43, 45, 47), (47, 49, 51), (51, 53, 55), (55, 57, 51), (59, 38, 43), (51, 57, 59), (36, 58, 52), (56, 54, 52), (52, 50, 48), (48, 46, 52), (40, 37, 36), (58, 56, 52), (52, 46, 44), (42, 40, 36), (66, 67, 60), (70, 71, 69), (85, 80, 81), (83, 84, 85), (61, 63, 65, 62)])
me_leg1_l.polygons.foreach_set('use_smooth', [True] * 151)
me_leg1_l.polygons.foreach_set('material_index', [2, 2, 2, 2, 2, 2, 2, 1, 2, 2, 2, 2, 2, 2, 2, 2, 2, 2, 2, 2, 2, 2, 2, 1, 2, 2, 2, 2, 2, 2, 2, 2, 2, 1, 2, 2, 2, 1, 1, 0, 2, 0, 1, 1, 0, 0, 0, 0, 1, 1, 1, 0, 0, 1, 0, 1, 1, 0, 1, 1, 1, 1, 1, 1, 2, 1, 1, 1, 1, 1, 0, 1, 1, 1, 0, 0, 1, 1, 1, 1, 1, 1, 1, 1, 1, 1, 1, 1, 1, 1, 1, 1, 1, 1, 1, 0, 1, 1, 0, 2, 1, 2, 1, 1, 1, 1, 1, 1, 1, 1, 1, 1, 1, 1, 2, 2, 2, 2, 2, 2, 2, 2, 2, 2, 2, 2, 2, 2, 2, 2, 2, 2, 2, 2, 2, 2, 2, 2, 2, 2, 2, 2, 2, 2, 2, 2, 0, 0, 1, 1, 0])
me_leg1_l.materials.append(mat_blue)
me_leg1_l.materials.append(mat_white)
me_leg1_l.materials.append(mat_darkgrey)
me_leg1_l.use_remesh_preserve_volume = False
me_leg1_l.use_remesh_preserve_attributes = False
me_leg1_l.use_mirror_vertex_groups = False
me_leg1_l.use_paint_bone_selection = False
me_leg1_l.use_paint_mask = True
me_leg1_l.update()
me_leg2_l = bpy.data.meshes.new('leg2.L')
me_leg2_l.from_pydata([(-0.05272, 0.04901, -0.0105), (0.07429, 0.03315, -0.00553), (0.08905, 0.075, -0.07498), (-0.06868, 0.02459, -0.3619), (-0.08624, -0.1053, -0.2644), (-0.06446, 0.1214, -0.2777), (0.0962, 0.1012, -0.2834), (-0.06702, 0.09497, -0.07011), (0.06046, -0.124, -0.2718), (0.06509, -0.1359, -0.1486), (-0.09877, -0.1147, -0.1376), (0.05781, -0.08964, -0.005644), (-0.07239, -0.07282, -0.005294), (-0.0804, -0.05416, -0.3646), (0.05852, -0.07173, -0.3658), (0.07023, 0.007022, -0.3631), (0.06134, 0.07317, 0.03247), (0.05678, 0.03269, -0.03537), (0.06665, 0.06859, -0.06976), (-0.04137, 0.04587, -0.04926), (-0.03681, 0.08635, 0.01857), (-0.01769, 0.08046, -0.08087), (-0.03821, 0.1254, 0.005699), (0.07374, 0.1109, 0.02237), (-0.05039, 0.1059, -0.1778), (-0.05912, 0.08819, -0.18), (-0.05882, 0.1002, -0.2792), (-0.05009, 0.1179, -0.2771), (-0.09092, 0.1238, -0.2793), (-0.1273, 0.1265, -0.1648), (-0.1186, 0.1443, -0.1626), (-0.08218, 0.1415, -0.2772), (-0.05058, 0.09805, -0.1123), (-0.05932, 0.08029, -0.1144), (-0.107, 0.1071, -0.1079), (-0.09822, 0.1249, -0.1058), (-0.05288, -0.04215, -0.3368), (-0.06931, -0.07257, -0.2314), (0.02813, -0.09483, -0.2284), (0.04457, -0.06441, -0.3338), (0.01215, -0.1399, -0.4131), (-0.04539, -0.1267, -0.4148), (-0.064, -0.1013, -0.4166), (0.03345, -0.1236, -0.4137), (-0.06839, -0.193, -0.406), (0.02906, -0.2153, -0.4031), (-0.04922, -0.1694, -0.4), (0.008319, -0.1825, -0.3983), (0.01241, -0.134, -0.377), (-0.04513, -0.1209, -0.3787), (-0.04761, -0.1556, -0.3699), (0.009927, -0.1687, -0.3682), (-0.03465, 0.06791, -0.2392), (-0.0409, 0.02115, -0.3366), (0.05774, 0.01936, -0.353), (0.06398, 0.06611, -0.2556), (0.0405, 0.174, -0.4225), (-0.02421, 0.1752, -0.4117), (-0.03902, 0.1965, -0.4095), (0.05961, 0.1947, -0.4259), (0.04497, 0.07399, -0.4358), (-0.05366, 0.07579, -0.4194), (-0.03381, 0.09601, -0.4182), (0.0309, 0.09483, -0.429), (0.04562, 0.1709, -0.3914), (-0.01909, 0.172, -0.3806), (-0.0287, 0.09283, -0.3871), (0.03602, 0.09166, -0.3979), (0.03468, 0.09583, -0.09567), (0.03207, 0.07591, -0.1007), (0.0287, 0.08332, -0.158), (0.03132, 0.1032, -0.1529), (-0.006879, 0.08831, -0.1582), (-0.01748, 0.08236, -0.1026), (-0.01486, 0.1023, -0.09757), (-0.004265, 0.1082, -0.1531), (-0.09906, -0.06545, -0.2808), (-0.1, -0.06565, -0.2549), (-0.09943, -0.05297, -0.2323), (-0.09739, -0.0308, -0.2191), (-0.09448, -0.005082, -0.2188), (-0.09147, 0.01729, -0.2315), (-0.08916, 0.03032, -0.2537), (-0.08819, 0.03052, -0.2796), (-0.0888, 0.01784, -0.3021), (-0.09083, -0.004329, -0.3153), (-0.09374, -0.03004, -0.3157), (-0.09676, -0.05242, -0.303)], [], [(2, 9, 8, 6), (3, 4, 5), (1, 0, 12, 11), (67, 66, 65, 64), (80, 78, 76, 84), (4, 10, 7, 5), (20, 22, 21, 19), (71, 75, 74, 68), (59, 55, 54, 60), (8, 4, 13, 14), (36, 37, 38, 39), (15, 6, 8), (44, 45, 38, 37), (35, 30, 29, 34), (3, 13, 4), (8, 14, 15), (11, 9, 2, 1), (7, 10, 12, 0), (50, 49, 48, 51), (30, 35, 32, 24), (50, 46, 41, 49), (73, 74, 75, 72), (64, 56, 63, 67), (68, 74, 73, 69), (16, 23, 22, 20), (61, 60, 54, 53), (18, 23, 16, 17), (27, 31, 30, 24), (2, 7, 0, 1), (6, 5, 7, 2), (33, 34, 29, 25), (10, 4, 8, 9), (34, 33, 32, 35), (41, 43, 40), (38, 45, 43, 39), (33, 25, 24, 32), (20, 19, 17, 16), (41, 46, 42), (47, 44, 46), (47, 40, 43), (65, 66, 62, 57), (51, 48, 40, 47), (14, 13, 3, 15), (21, 18, 17, 19), (28, 31, 27, 26), (43, 45, 47), (46, 44, 42), (58, 52, 55, 59), (56, 58, 59), (53, 52, 58, 61), (42, 44, 37, 36), (3, 5, 6, 15), (64, 65, 57, 56), (62, 58, 57), (62, 60, 61), (56, 60, 63), (49, 41, 40, 48), (67, 63, 62, 66), (25, 26, 27, 24), (75, 71, 70, 72), (53, 54, 55, 52), (12, 10, 9, 11), (69, 70, 71, 68), (28, 29, 30, 31), (51, 47, 46, 50), (73, 72, 70, 69), (23, 18, 21, 22), (29, 28, 26, 25), (41, 42, 43), (47, 45, 44), (56, 57, 58), (62, 61, 58), (62, 63, 60), (56, 59, 60), (76, 87, 84), (86, 85, 84), (84, 83, 80), (82, 81, 80), (80, 79, 78), (78, 77, 76), (87, 86, 84), (83, 82, 80), (42, 36, 39, 43)])
me_leg2_l.polygons.foreach_set('use_smooth', [True] * 83)
me_leg2_l.polygons.foreach_set('material_index', [2, 2, 2, 1, 0, 2, 2, 0, 1, 2, 1, 2, 1, 2, 2, 2, 2, 2, 1, 2, 1, 0, 1, 0, 2, 1, 2, 2, 2, 2, 2, 2, 2, 1, 1, 2, 2, 1, 1, 1, 1, 1, 2, 2, 2, 1, 1, 1, 1, 1, 1, 2, 1, 1, 1, 1, 1, 1, 2, 0, 1, 2, 0, 2, 1, 0, 2, 2, 1, 1, 1, 1, 1, 1, 0, 0, 0, 0, 0, 0, 0, 0, 1])
me_leg2_l.materials.append(mat_yellow)
me_leg2_l.materials.append(mat_darkgrey)
me_leg2_l.materials.append(mat_white)
me_leg2_l.use_remesh_preserve_volume = False
me_leg2_l.use_remesh_preserve_attributes = False
me_leg2_l.use_mirror_vertex_groups = False
me_leg2_l.use_paint_bone_selection = False
me_leg2_l.use_paint_mask = True
me_leg2_l.update()
me_leg1_r = bpy.data.meshes.new('leg1.R')
me_leg1_r.from_pydata([(0.08078, 0.05928, -0.1302), (-0.02874, 0.0696, -0.1306), (-0.03907, -0.0397, -0.1238), (0.07044, -0.05002, -0.1233), (0.08053, 0.05026, -0.2746), (0.07019, -0.05904, -0.2678), (0.06891, -0.0503, -0.1564), (0.07894, 0.05575, -0.1631), (-0.02899, 0.06059, -0.2751), (-0.03932, -0.04871, -0.2682), (-0.03735, -0.04029, -0.1569), (-0.02732, 0.06577, -0.1635), (0.07657, -0.001735, -0.2241), (0.07933, 0.0258, -0.2308), (-0.03013, 0.03668, -0.2313), (-0.03289, 0.009139, -0.2246), (0.08146, 0.04633, -0.2504), (-0.028, 0.0572, -0.2509), (0.08237, 0.05434, -0.2777), (-0.02709, 0.06522, -0.2782), (0.08183, 0.04769, -0.3054), (-0.02763, 0.05857, -0.3058), (0.07998, 0.02817, -0.326), (-0.02948, 0.03904, -0.3265), (0.07732, 0.0009919, -0.3341), (-0.03214, 0.01187, -0.3345), (0.07455, -0.02655, -0.3274), (-0.03491, -0.01567, -0.3279), (0.07243, -0.04707, -0.3078), (-0.03703, -0.0362, -0.3083), (0.07151, -0.05508, -0.2805), (-0.03795, -0.04421, -0.281), (0.07205, -0.04844, -0.2528), (-0.03741, -0.03756, -0.2533), (0.0739, -0.02891, -0.2322), (-0.03556, -0.01804, -0.2326), (0.06904, 0.001312, -0.04855), (0.06955, 0.02936, -0.05338), (-0.04041, 0.03086, -0.05622), (-0.04091, 0.002807, -0.05139), (0.07031, 0.05124, -0.07159), (-0.03964, 0.05273, -0.07443), (0.07114, 0.06107, -0.0983), (-0.03881, 0.06256, -0.1011), (0.0718, 0.05622, -0.1263), (-0.03816, 0.05772, -0.1292), (0.07211, 0.038, -0.1482), (-0.03784, 0.0395, -0.1511), (0.07201, 0.01129, -0.1581), (-0.03795, 0.01278, -0.1609), (0.0715, -0.01677, -0.1532), (-0.03845, -0.01527, -0.1561), (0.07073, -0.03864, -0.135), (-0.03922, -0.03714, -0.1379), (0.06991, -0.04847, -0.1083), (-0.04005, -0.04697, -0.1111), (0.06925, -0.04363, -0.08026), (-0.0407, -0.04213, -0.0831), (0.06893, -0.0254, -0.05839), (-0.04102, -0.02391, -0.06123), (-0.04404, 0.0829, -0.1224), (-0.04695, -0.05558, -0.1561), (-0.06635, -0.1071, 0.05681), (0.09795, 0.07711, -0.1108), (0.07178, -0.106, 0.02902), (0.09504, -0.06138, -0.1446), (-0.07079, 0.05111, 0.05534), (-0.04643, -0.08482, 0.05977), (-0.04964, 0.02936, 0.0587), (0.06733, 0.05222, 0.02754), (0.05214, -0.08407, 0.03717), (0.04893, 0.0301, 0.0361), (-0.05185, 0.02345, 0.009423), (0.04704, -0.08153, 0.006192), (0.05073, 0.02439, -0.004045), (-0.05554, -0.08247, 0.01966), (0.05235, -0.0134, -0.001772), (0.04941, -0.03371, -0.004918), (0.05117, -0.03421, 0.006326), (0.05411, -0.01767, 0.008317), (0.09845, -0.03383, -0.01006), (0.106, -0.01943, -0.006459), (0.09687, -0.00591, -0.003123), (0.08026, -0.006784, -0.003386), (0.07275, -0.02118, -0.006985), (0.08184, -0.0347, -0.01032), (0.07868, -0.06031, -0.01086), (0.0604, -0.05078, -0.008986), (0.06573, -0.03805, -0.05832), (0.08401, -0.04758, -0.06019), (0.05474, -0.02098, -0.05425), (0.05399, -0.0009403, -0.04908), (0.05835, 0.003957, 0.005143), (0.06369, 0.01669, -0.04419), (0.07589, 0.01446, 0.008441), (0.08122, 0.02719, -0.04089), (0.09657, 0.01502, 0.009262), (0.1019, 0.02775, -0.04007), (0.1149, 0.005485, 0.007388), (0.1202, 0.01822, -0.04194), (0.1258, -0.01159, 0.00332), (0.1312, 0.001148, -0.04601), (0.1266, -0.03162, -0.001852), (0.1319, -0.01889, -0.05118), (0.1169, -0.04925, -0.006742), (0.1222, -0.03652, -0.05607), (0.09936, -0.05975, -0.01004), (0.1047, -0.04702, -0.05937), (0.106, -0.04602, 0.003703), (0.09183, -0.05476, 0.001464), (0.07241, -0.009539, -0.09811), (0.08312, -0.01535, -0.09904), (0.06601, 0.0004871, -0.09528), (0.06565, 0.01204, -0.0913), (0.07141, 0.02203, -0.08724), (0.08177, 0.02777, -0.08419), (0.09393, 0.02773, -0.08297), (0.1046, 0.02192, -0.0839), (0.111, 0.0119, -0.08673), (0.1114, 0.0003416, -0.09071), (0.1056, -0.009645, -0.09477), (0.09529, -0.01539, -0.09782), (0.0827, 0.01152, -0.1123), (0.1137, -0.03158, 0.007315), (0.113, -0.01531, 0.01133), (0.1039, -0.001576, 0.01468), (0.08904, 0.005946, 0.01646), (0.07229, 0.00524, 0.01619), (0.05815, -0.003504, 0.01396), (0.0602, -0.04794, 0.002978), (0.07508, -0.05547, 0.001199)], [], [(26, 27, 25, 24), (8, 4, 7, 11), (60, 63, 65, 61), (30, 32, 33, 31), (4, 8, 1, 0), (2, 9, 5, 3), (8, 11, 10, 9), (5, 6, 7, 4), (102, 104, 105, 103), (8, 9, 2, 1), (36, 39, 59, 58), (0, 1, 2, 3), (52, 54, 55, 53), (37, 38, 39, 36), (12, 15, 35, 34), (44, 46, 47, 45), (13, 14, 15, 12), (30, 31, 29, 28), (54, 56, 57, 55), (34, 35, 33, 32), (20, 22, 23, 21), (24, 25, 23, 22), (92, 128, 127, 94), (106, 104, 108, 109), (7, 6, 10, 11), (58, 59, 57, 56), (16, 18, 19, 17), (40, 42, 43, 41), (40, 41, 38, 37), (20, 21, 19, 18), (46, 48, 49, 47), (44, 45, 43, 42), (26, 28, 29, 27), (102, 103, 101, 100), (52, 53, 51, 50), (48, 50, 51, 49), (36, 56, 52, 44), (85, 80, 81, 83), (124, 125, 82, 81), (68, 72, 74, 71), (13, 16, 17, 14), (62, 68, 66), (77, 87, 129, 78), (97, 99, 117, 116), (62, 70, 67), (69, 70, 64), (66, 68, 71), (63, 69, 64, 65), (94, 95, 93, 92), (98, 125, 124, 100), (77, 78, 79, 76), (62, 64, 70), (71, 69, 66), (123, 81, 80, 108), (73, 75, 67, 70), (12, 32, 28, 20), (96, 97, 95, 94), (100, 101, 99, 98), (89, 111, 121, 107), (77, 76, 91, 90), (104, 106, 107, 105), (106, 86, 89, 107), (86, 87, 88, 89), (72, 75, 73, 74), (5, 9, 10, 6), (87, 77, 90, 88), (98, 99, 97, 96), (105, 120, 119, 103), (126, 127, 83, 82), (95, 97, 116, 115), (62, 66, 60, 61), (79, 84, 83, 128), (101, 103, 119, 118), (100, 124, 123, 102), (65, 64, 62, 61), (67, 75, 72, 68), (104, 102, 123, 108), (91, 113, 112, 90), (93, 114, 113, 91), (129, 85, 84, 78), (90, 112, 110, 88), (111, 110, 122), (110, 112, 122), (112, 113, 122), (113, 114, 122), (114, 115, 122), (115, 116, 122), (116, 117, 122), (117, 118, 122), (118, 119, 122), (119, 120, 122), (120, 121, 122), (121, 111, 122), (91, 76, 92, 93), (99, 101, 118, 117), (66, 69, 63, 60), (87, 86, 130, 129), (94, 127, 126, 96), (74, 73, 70, 71), (51, 55, 59, 43), (86, 106, 109, 130), (19, 21, 27, 35), (109, 108, 80), (92, 76, 79, 128), (123, 124, 81), (88, 110, 111, 89), (125, 126, 82), (109, 80, 85, 130), (127, 128, 83), (107, 121, 120, 105), (79, 78, 84), (93, 95, 115, 114), (129, 130, 85), (96, 126, 125, 98), (35, 15, 19), (14, 17, 19), (23, 25, 27), (27, 29, 35), (31, 33, 35), (15, 14, 19), (21, 23, 27), (29, 31, 35), (12, 34, 32), (32, 30, 28), (28, 26, 20), (24, 22, 20), (20, 18, 16), (16, 13, 20), (26, 24, 20), (20, 13, 12), (59, 39, 38), (38, 41, 59), (43, 45, 51), (47, 49, 51), (51, 53, 55), (55, 57, 59), (59, 41, 43), (45, 47, 51), (36, 58, 56), (56, 54, 52), (52, 50, 48), (48, 46, 52), (44, 42, 36), (40, 37, 36), (52, 46, 44), (42, 40, 36), (62, 67, 68), (69, 71, 70), (81, 82, 83), (83, 84, 85), (3, 5, 4, 0)])
me_leg1_r.polygons.foreach_set('use_smooth', [True] * 151)
me_leg1_r.polygons.foreach_set('material_index', [1, 1, 0, 1, 1, 1, 1, 1, 2, 1, 1, 1, 1, 1, 1, 1, 1, 1, 1, 1, 1, 1, 2, 2, 1, 1, 1, 1, 1, 1, 1, 1, 1, 2, 1, 1, 1, 2, 2, 0, 1, 0, 2, 2, 0, 0, 0, 0, 2, 2, 2, 0, 0, 2, 0, 1, 2, 2, 2, 2, 2, 2, 2, 0, 1, 2, 2, 2, 2, 2, 0, 2, 2, 2, 0, 0, 2, 2, 2, 2, 2, 2, 2, 2, 2, 2, 2, 2, 2, 2, 2, 2, 2, 2, 2, 0, 2, 2, 0, 1, 2, 1, 2, 2, 2, 2, 2, 2, 2, 2, 2, 2, 2, 2, 1, 1, 1, 1, 1, 1, 1, 1, 1, 1, 1, 1, 1, 1, 1, 1, 1, 1, 1, 1, 1, 1, 1, 1, 1, 1, 1, 1, 1, 1, 1, 1, 0, 0, 2, 2, 1])
me_leg1_r.materials.append(mat_blue)
me_leg1_r.materials.append(mat_darkgrey)
me_leg1_r.materials.append(mat_white)
me_leg1_r.use_remesh_preserve_volume = False
me_leg1_r.use_remesh_preserve_attributes = False
me_leg1_r.use_mirror_vertex_groups = False
me_leg1_r.use_paint_bone_selection = False
me_leg1_r.use_paint_mask = True
me_leg1_r.update()
me_leg2_r = bpy.data.meshes.new('leg2.R')
me_leg2_r.from_pydata([(-0.06728, 0.09653, -0.05101), (-0.05277, 0.05503, 0.0187), (0.07471, 0.06361, 0.0097), (0.08235, 0.131, -0.2589), (0.0918, -0.09633, -0.2423), (0.07858, 0.03273, -0.3415), (0.08975, 0.1077, -0.0511), (-0.07929, 0.1198, -0.2595), (0.1076, -0.1045, -0.1158), (-0.05741, -0.1165, -0.1216), (-0.05587, -0.1069, -0.2451), (-0.04321, -0.06849, 0.02026), (0.08768, -0.05904, 0.01647), (-0.05387, -0.05631, -0.34), (0.08578, -0.04659, -0.3432), (-0.06107, 0.02301, -0.3384), (-0.03808, 0.09132, -0.04531), (-0.03664, 0.05428, -0.01073), (-0.04359, 0.09466, 0.05695), (0.04779, 0.09251, -0.04692), (0.05637, 0.09543, 0.05411), (0.06332, 0.05506, -0.01358), (0.06405, 0.134, 0.04221), (-0.04999, 0.1337, 0.04628), (0.06817, 0.1184, -0.254), (0.0811, 0.1034, -0.2561), (0.08656, 0.09421, -0.1567), (0.07362, 0.1092, -0.1546), (0.09315, 0.1495, -0.2554), (0.1301, 0.164, -0.1419), (0.143, 0.149, -0.144), (0.1061, 0.1345, -0.2575), (0.09016, 0.08812, -0.0911), (0.07723, 0.1031, -0.08899), (0.1166, 0.1413, -0.08422), (0.1295, 0.1263, -0.08632), (-0.01045, 0.1202, -0.1311), (-0.00911, 0.1001, -0.1359), (-0.01114, 0.09381, -0.07844), (-0.01248, 0.1139, -0.07367), (0.02533, 0.1232, -0.1325), (0.03727, 0.1175, -0.07713), (0.03861, 0.09742, -0.08191), (0.02667, 0.1031, -0.1372), (-0.03499, 0.08077, -0.2175), (-0.03708, 0.01963, -0.3068), (0.0626, 0.0251, -0.301), (0.06469, 0.08624, -0.2117), (-0.05089, 0.1816, -0.405), (0.04878, 0.1871, -0.3991), (0.03441, 0.1655, -0.3966), (-0.03099, 0.1619, -0.4004), (-0.03401, 0.06099, -0.3978), (0.06567, 0.06646, -0.392), (0.04548, 0.08638, -0.3919), (-0.01992, 0.08279, -0.3957), (0.03247, 0.1671, -0.365), (-0.03293, 0.1635, -0.3688), (0.04354, 0.08799, -0.3603), (-0.02186, 0.0844, -0.3641), (-0.04665, -0.04544, -0.2973), (-0.0378, -0.0721, -0.19), (0.0614, -0.05947, -0.1893), (0.05254, -0.03281, -0.2966), (-0.03799, -0.1092, -0.3738), (0.0612, -0.09662, -0.3731), (0.04013, -0.12, -0.3711), (-0.01844, -0.1275, -0.3715), (-0.04308, -0.2003, -0.359), (0.05612, -0.1877, -0.3583), (0.03913, -0.162, -0.3542), (-0.01945, -0.1695, -0.3546), (0.03891, -0.1124, -0.3353), (-0.01967, -0.1198, -0.3357), (0.03759, -0.1467, -0.3249), (-0.02098, -0.1542, -0.3253), (0.1056, -0.03859, -0.2666), (0.1089, -0.03998, -0.2409), (0.1114, -0.02827, -0.218), (0.1124, -0.006603, -0.2039), (0.1116, 0.01922, -0.2024), (0.1092, 0.04228, -0.2139), (0.1059, 0.0564, -0.2353), (0.1026, 0.05779, -0.2609), (0.1002, 0.04608, -0.2839), (0.09922, 0.02441, -0.298), (0.1, -0.001415, -0.2995), (0.1024, -0.02448, -0.288)], [], [(10, 9, 0, 7), (3, 4, 5), (12, 2, 1, 11), (56, 58, 59, 57), (76, 86, 84, 80), (6, 8, 4, 3), (19, 22, 20, 21), (41, 40, 36, 39), (45, 44, 48, 52), (14, 4, 10, 13), (61, 62, 63, 60), (10, 7, 15), (61, 68, 69, 62), (30, 29, 34, 35), (4, 14, 5), (15, 13, 10), (0, 9, 11, 1), (12, 8, 6, 2), (73, 72, 74, 75), (33, 34, 29, 27), (67, 73, 75, 71), (40, 41, 42, 43), (37, 36, 40, 43), (42, 41, 39, 38), (22, 23, 18, 20), (66, 72, 73, 67), (25, 31, 30, 26), (18, 23, 16, 17), (2, 6, 0, 1), (6, 3, 7, 0), (30, 35, 32, 26), (10, 4, 8, 9), (9, 8, 12, 11), (36, 37, 38, 39), (29, 30, 31, 28), (70, 71, 75, 74), (37, 43, 42, 38), (19, 16, 23, 22), (44, 47, 49, 48), (49, 51, 48), (49, 47, 46, 53), (62, 69, 65, 63), (7, 3, 5, 15), (51, 50, 56, 57), (49, 54, 50), (52, 54, 53), (52, 51, 55), (25, 26, 27, 24), (45, 52, 53, 46), (54, 58, 56, 50), (55, 59, 58, 54), (44, 45, 46, 47), (33, 32, 35, 34), (64, 66, 67), (64, 68, 61, 60), (51, 57, 59, 55), (17, 21, 20, 18), (65, 70, 66), (69, 71, 70), (64, 67, 71), (60, 63, 65, 64), (17, 16, 19, 21), (5, 14, 13, 15), (66, 70, 74, 72), (24, 28, 31, 25), (71, 68, 64), (65, 69, 70), (29, 28, 24, 27), (49, 50, 51), (49, 53, 54), (52, 55, 54), (52, 48, 51), (64, 65, 66), (69, 68, 71), (76, 87, 86), (86, 85, 84), (84, 83, 82), (82, 81, 80), (80, 79, 76), (78, 77, 76), (84, 82, 80), (79, 78, 76), (26, 32, 33, 27)])
me_leg2_r.polygons.foreach_set('use_smooth', [True] * 83)
me_leg2_r.polygons.foreach_set('material_index', [0, 0, 0, 1, 2, 0, 0, 2, 1, 0, 1, 0, 1, 0, 0, 0, 0, 0, 1, 0, 1, 2, 2, 2, 0, 1, 0, 0, 0, 0, 0, 0, 0, 2, 0, 1, 2, 0, 1, 1, 1, 1, 0, 1, 1, 1, 1, 0, 1, 1, 1, 1, 0, 1, 1, 1, 0, 1, 1, 1, 1, 0, 0, 1, 0, 1, 1, 0, 1, 1, 1, 1, 1, 1, 2, 2, 2, 2, 2, 2, 2, 2, 0])
me_leg2_r.materials.append(mat_white)
me_leg2_r.materials.append(mat_darkgrey)
me_leg2_r.materials.append(mat_yellow)
me_leg2_r.use_remesh_preserve_volume = False
me_leg2_r.use_remesh_preserve_attributes = False
me_leg2_r.use_mirror_vertex_groups = False
me_leg2_r.use_paint_bone_selection = False
me_leg2_r.use_paint_mask = True
me_leg2_r.update()
me_arm1_r = bpy.data.meshes.new('arm1.R')
me_arm1_r.from_pydata([(0.03809, 0.04789, -0.1656), (0.03413, 0.03436, -0.04089), (0.02568, -0.03532, -0.04871), (0.02965, -0.02178, -0.1735), (-0.03199, 0.05653, -0.1669), (-0.04043, -0.01315, -0.1748), (-0.04439, -0.02668, -0.05), (-0.03595, 0.04299, -0.04218), (-0.03371, 0.01346, -0.1443), (-0.03537, -0.001779, -0.1541), (0.03458, -0.008236, -0.1559), (0.03623, 0.007004, -0.1461), (-0.03654, -0.01009, -0.1702), (0.0334, -0.01655, -0.172), (-0.03692, -0.009239, -0.1884), (0.03302, -0.0157, -0.1902), (-0.0364, 0.0005402, -0.2037), (0.03354, -0.005917, -0.2055), (-0.03513, 0.01663, -0.2121), (0.03481, 0.01017, -0.2139), (-0.03344, 0.03472, -0.2113), (0.0365, 0.02826, -0.2131), (-0.03179, 0.04996, -0.2015), (0.03816, 0.0435, -0.2033), (-0.03061, 0.05827, -0.1854), (0.03933, 0.05181, -0.1871), (-0.03023, 0.05742, -0.1672), (0.03971, 0.05096, -0.169), (-0.03075, 0.04764, -0.1519), (0.0392, 0.04118, -0.1537), (-0.03202, 0.03155, -0.1435), (0.03792, 0.02509, -0.1453), (-0.06858, 0.05599, -0.02087), (-0.06316, -0.03764, -0.02282), (-0.05167, -0.04801, 0.05852), (-0.05709, 0.04562, 0.06047), (0.0656, 0.05703, -0.02008), (0.04325, 0.05142, 0.06117), (0.04867, -0.04221, 0.05923), (0.07102, -0.0366, -0.02202), (-0.05497, 0.05761, -0.06098), (0.05122, -0.03677, -0.06905), (0.0458, 0.05686, -0.06711), (-0.04955, -0.03602, -0.06292)], [], [(4, 7, 1, 0), (14, 16, 17, 15), (18, 19, 17, 16), (1, 2, 3, 0), (28, 29, 27, 26), (3, 2, 6, 5), (20, 22, 23, 21), (32, 40, 43, 33), (30, 8, 11, 31), (0, 3, 5, 4), (9, 12, 13, 10), (9, 10, 11, 8), (37, 38, 39, 36), (7, 6, 2, 1), (12, 14, 15, 13), (26, 27, 25, 24), (20, 21, 19, 18), (30, 31, 29, 28), (43, 41, 39, 33), (39, 38, 34, 33), (42, 41, 43, 40), (15, 17, 23, 31), (39, 41, 42, 36), (8, 28, 24, 16), (35, 37, 36, 32), (24, 25, 23, 22), (36, 42, 40, 32), (4, 5, 6, 7), (33, 34, 35, 32), (31, 11, 10), (10, 13, 31), (19, 21, 23), (23, 25, 31), (27, 29, 31), (31, 13, 15), (17, 19, 23), (25, 27, 31), (8, 30, 28), (28, 26, 24), (24, 22, 16), (20, 18, 16), (16, 14, 12), (12, 9, 16), (22, 20, 16), (16, 9, 8), (34, 38, 37, 35)])
me_arm1_r.polygons.foreach_set('use_smooth', [True] * 46)
me_arm1_r.polygons.foreach_set('material_index', [0, 0, 0, 0, 0, 0, 0, 1, 0, 0, 0, 0, 1, 0, 0, 0, 0, 0, 1, 1, 1, 0, 1, 0, 1, 0, 1, 0, 1, 0, 0, 0, 0, 0, 0, 0, 0, 0, 0, 0, 0, 0, 0, 0, 0, 1])
me_arm1_r.materials.append(mat_blue)
me_arm1_r.materials.append(mat_grey)
me_arm1_r.use_remesh_preserve_volume = False
me_arm1_r.use_remesh_preserve_attributes = False
me_arm1_r.use_mirror_vertex_groups = False
me_arm1_r.use_paint_bone_selection = False
me_arm1_r.use_paint_mask = True
me_arm1_r.update()
me_arm2_r = bpy.data.meshes.new('arm2.R')
me_arm2_r.from_pydata([(-0.06018, -0.04267, -0.1545), (-0.05339, -0.03711, -0.02874), (-0.06549, 0.07993, -0.02592), (-0.07228, 0.07438, -0.1516), (0.1037, -0.03773, -0.149), (0.09163, 0.07931, -0.1462), (0.08965, 0.07106, -0.009881), (0.1018, -0.04599, -0.01271), (0.06414, -0.03992, -0.01129), (0.0475, 0.07742, -0.008962), (-0.03397, 0.07555, -0.2014), (-0.02187, -0.04149, -0.2042), (0.05225, 0.08238, -0.2023), (0.06435, -0.03466, -0.2051), (-0.01857, 0.05067, -0.2086), (0.09794, -0.03623, 0.07365), (0.09076, 0.0589, 0.07577), (0.05441, 0.06005, 0.0753), (0.06616, -0.03522, 0.07324), (0.03479, 0.05547, -0.2058), (0.04313, -0.01706, -0.2065), (-0.01023, -0.02186, -0.2093), (-0.02619, 0.03457, -0.1461), (0.02723, 0.03883, -0.1435), (0.03493, -0.03372, -0.1464), (-0.01849, -0.03798, -0.149)], [], [(0, 3, 10, 11), (1, 2, 3, 0), (7, 8, 1), (3, 9, 6), (5, 4, 13, 12), (8, 18, 17, 9), (14, 19, 23, 22), (3, 5, 12, 10), (11, 10, 14), (22, 25, 21, 14), (6, 5, 3), (16, 6, 9, 17), (1, 0, 4, 7), (18, 15, 16, 17), (16, 15, 7, 6), (1, 8, 9, 2), (3, 2, 9), (13, 4, 0, 11), (12, 13, 20), (13, 11, 20), (24, 23, 19, 20), (14, 21, 11), (11, 21, 20), (20, 19, 12), (21, 25, 24, 20), (19, 14, 10, 12), (15, 18, 8, 7), (4, 5, 6, 7), (25, 22, 23, 24)])
me_arm2_r.polygons.foreach_set('use_smooth', [True] * 29)
me_arm2_r.materials.append(mat_blue)
me_arm2_r.use_remesh_preserve_volume = False
me_arm2_r.use_remesh_preserve_attributes = False
me_arm2_r.use_mirror_vertex_groups = False
me_arm2_r.use_paint_bone_selection = False
me_arm2_r.use_paint_mask = True
me_arm2_r.update()
me_hand_r = bpy.data.meshes.new('hand.R')
me_hand_r.from_pydata([(0.04348, -0.03559, -0.1285), (0.01812, -0.02752, -0.1311), (0.0266, -0.003556, -0.1394), (0.05196, -0.01163, -0.1368), (0.04379, -0.02018, -0.08366), (0.05227, 0.003779, -0.09196), (0.02692, 0.01185, -0.09455), (0.01844, -0.01211, -0.08625), (0.04928, -0.03164, -0.09913), (-0.05787, 0.006574, -0.088), (-0.04294, 0.04983, -0.09281), (0.06421, 0.01161, -0.1039), (0.0551, -0.02858, -0.05359), (0.07003, 0.01467, -0.0584), (-0.03712, 0.05288, -0.04727), (-0.05205, 0.00963, -0.04246), (0.037, -0.01537, -0.06734), (-0.03802, 0.003305, -0.06173), (-0.02893, 0.03881, -0.05831), (0.04609, 0.02014, -0.06391), (0.03957, -0.0212, -0.01362), (0.04865, 0.0143, -0.0102), (-0.02637, 0.03297, -0.004594), (-0.03546, -0.002532, -0.008019), (-0.07564, -0.02939, -0.03903), (-0.09158, -0.01653, -0.01767), (-0.091, 0.01636, -0.03419), (-0.07507, 0.003494, -0.05555), (-0.02326, -0.01705, -0.01634), (-0.02269, 0.01584, -0.03286), (-0.04294, 0.02991, -0.005537), (-0.04351, -0.002973, 0.01098), (-0.08902, -0.0498, -0.07478), (-0.125, -0.03974, -0.06401), (-0.1244, -0.004357, -0.07414), (-0.08838, -0.01442, -0.08491), (-0.0672, -0.03465, -0.04137), (-0.06657, 0.0007313, -0.0515), (-0.09413, 0.005492, -0.03407), (-0.09476, -0.02989, -0.02394), (-0.03997, -0.03645, -0.1221), (-0.07404, -0.02514, -0.114), (-0.07889, -0.01885, -0.1537), (-0.04481, -0.03016, -0.1618), (-0.02309, -0.001357, -0.1106), (-0.02611, 0.01352, -0.1441), (-0.06019, 0.02483, -0.136), (-0.05717, 0.009956, -0.1025), (-0.0339, -0.007419, -0.1305), (-0.05928, 0.002715, -0.1266), (-0.05028, 0.02789, -0.1335), (-0.0249, 0.01776, -0.1374), (-0.02313, 0.00155, -0.08362), (-0.01413, 0.02672, -0.09051), (-0.03951, 0.03686, -0.08661), (-0.04851, 0.01168, -0.07973), (-0.0001025, -0.0509, -0.1258), (-0.03511, -0.04074, -0.1206), (-0.03847, -0.03643, -0.1585), (-0.003468, -0.04658, -0.1637), (0.01363, -0.01293, -0.1137), (0.01206, -0.0007953, -0.1484), (-0.02295, 0.009359, -0.1432), (-0.02137, -0.002772, -0.1085), (0.004392, -0.02102, -0.1337), (-0.02162, -0.01191, -0.1321), (-0.01337, 0.01309, -0.1404), (0.01264, 0.00399, -0.142), (0.01176, -0.007998, -0.08707), (0.02001, 0.01701, -0.09536), (-0.006007, 0.02611, -0.09379), (-0.01426, 0.001105, -0.0855), (0.04315, -0.06376, -0.1157), (0.008663, -0.05475, -0.1162), (0.00619, -0.05321, -0.1572), (0.04068, -0.06222, -0.1568), (0.04938, -0.02637, -0.1086), (0.0524, -0.01663, -0.1427), (0.0179, -0.007624, -0.1432), (0.01489, -0.01736, -0.109)], [], [(77, 78, 79, 76), (0, 1, 2, 3), (11, 10, 14, 13), (19, 21, 20, 16), (61, 62, 63, 60), (18, 22, 21, 19), (67, 69, 68, 64), (52, 53, 54, 55), (45, 46, 47, 44), (11, 13, 12, 8), (15, 14, 10, 9), (31, 30, 26, 25), (71, 70, 66, 65), (48, 49, 50, 51), (21, 22, 23, 20), (68, 71, 65, 64), (0, 3, 5, 4), (29, 30, 31, 28), (40, 44, 47, 41), (7, 6, 2, 1), (29, 27, 26, 30), (58, 57, 63, 62), (25, 26, 27, 24), (42, 46, 45, 43), (44, 40, 43, 45), (56, 60, 63, 57), (33, 32, 36, 39), (33, 34, 35, 32), (36, 37, 38, 39), (73, 74, 75, 72), (66, 70, 69, 67), (40, 41, 42, 43), (69, 70, 71, 68), (42, 41, 47, 46), (76, 72, 75, 77), (5, 6, 7, 4), (8, 12, 15, 9), (51, 53, 52, 48), (33, 39, 38, 34), (75, 74, 78, 77), (2, 6, 5, 3), (27, 29, 28, 24), (50, 54, 53, 51), (56, 57, 58, 59), (65, 66, 67, 64), (35, 37, 36, 32), (56, 59, 61, 60), (16, 20, 23, 17), (48, 52, 55, 49), (9, 10, 11, 8), (0, 4, 7, 1), (13, 14, 15, 12), (23, 22, 18, 17), (76, 79, 73, 72), (55, 54, 50, 49), (25, 24, 28, 31), (58, 62, 61, 59), (74, 73, 79, 78), (37, 35, 34, 38), (17, 18, 19, 16)])
me_hand_r.polygons.foreach_set('use_smooth', [True] * 60)
me_hand_r.materials.append(mat_white)
me_hand_r.use_remesh_preserve_volume = False
me_hand_r.use_remesh_preserve_attributes = False
me_hand_r.use_mirror_vertex_groups = False
me_hand_r.use_paint_bone_selection = False
me_hand_r.use_paint_mask = True
me_hand_r.update()
me_head = bpy.data.meshes.new('head')
me_head.from_pydata([(0.006344, -0.05159, -0.08791), (0.01477, -0.03272, -0.08916), (0.02401, -0.02577, 0.07792), (0.01558, -0.04464, 0.07918), (0.01264, -0.01213, -0.0899), (0.02188, -0.005193, 0.07719), (0.0005059, 0.004645, -0.08992), (0.009744, 0.01159, 0.07716), (-0.01837, 0.01312, -0.08923), (-0.009132, 0.02007, 0.07785), (-0.03893, 0.01103, -0.08801), (-0.0297, 0.01797, 0.07908), (-0.05567, -0.001068, -0.08658), (-0.04644, 0.005873, 0.08051), (-0.06411, -0.01994, -0.08533), (-0.05487, -0.013, 0.08176), (-0.06197, -0.04052, -0.08459), (-0.05273, -0.03358, 0.08249), (-0.04984, -0.0573, -0.08457), (-0.0406, -0.05036, 0.08252), (-0.03096, -0.06578, -0.08526), (-0.02172, -0.05884, 0.08183), (-0.0104, -0.06369, -0.08648), (-0.001158, -0.05675, 0.0806), (0.08101, 0.05467, 0.1138), (0.0556, 0.03565, 0.215), (0.06854, -0.1116, 0.1402), (-0.05867, 0.05214, 0.2158), (-0.09079, 0.06511, 0.111), (-0.09976, -0.09933, 0.1377), (0.05253, -0.06851, 0.226), (0.04078, 0.1006, 0.172), (-0.06174, -0.05201, 0.2268), (-0.04646, 0.111, 0.1726), (-0.0729, 0.1104, 0.1138), (0.06391, 0.1048, 0.1084), (-0.0895, 0.0621, 0.1119), (-0.07276, 0.01633, 0.045), (-0.09903, -0.09975, 0.1404), (0.04207, 0.01591, 0.0386), (0.07906, 0.05522, 0.1126), (0.06869, -0.1106, 0.1382), (-0.08172, -0.08734, 0.04587), (-0.05961, 0.08329, 0.0707), (0.03311, -0.08777, 0.03946), (0.0278, 0.08364, 0.06128), (0.06062, 0.1054, 0.1051), (-0.07277, 0.1088, 0.1098), (-0.04286, 0.1101, 0.1676), (0.03202, 0.1345, 0.1633), (-0.03117, 0.1498, 0.1653), (0.06034, 0.1066, 0.108), (0.05471, 0.1392, 0.1232), (-0.00897, 0.1065, 0.07047), (-0.001718, 0.1516, 0.0836), (-0.05261, 0.1605, 0.1279), (-0.06741, 0.115, 0.1118), (-0.03807, 0.1592, 0.1318), (-0.001031, 0.1565, 0.09892), (0.03992, 0.1428, 0.1275), (0.02699, 0.1404, 0.1529), (-0.02425, 0.1494, 0.1563), (-0.04185, 0.1322, 0.127), (-0.003052, 0.1366, 0.09873), (0.03897, 0.1198, 0.1253), (0.02751, 0.1205, 0.1503), (-0.02917, 0.1308, 0.1514), (0.0376, 0.1023, 0.1691), (-0.01291, 0.07261, 0.02491), (0.03128, 0.02539, 0.04996), (-0.001907, -0.05216, 0.06507), (0.007951, 0.01856, 0.1193), (0.05436, 0.09552, 0.1016), (-0.06134, 0.1072, 0.1045), (-0.06076, 0.01796, 0.05617), (-0.007144, 0.128, 0.08624), (0.007339, 0.04814, 0.03502), (-0.009321, 0.06001, 0.03294), (-0.0178, 0.07189, 0.02469), (-0.01087, 0.1033, 0.05959), (-0.01174, 0.1182, 0.02141), (-0.03585, 0.05036, 0.03731), (0.08246, -0.001907, 0.1846), (0.084, 0.007842, 0.1819), (0.06486, 0.007227, 0.188), (0.0803, 0.01719, 0.1798), (0.07236, 0.02363, 0.1791), (0.06229, 0.02543, 0.1798), (0.05281, 0.02212, 0.1819), (0.04644, 0.01458, 0.1847), (0.0449, 0.004834, 0.1874), (0.04859, -0.004512, 0.1895), (0.05654, -0.01095, 0.1902), (0.0666, -0.01276, 0.1894), (0.07609, -0.009446, 0.1874), (0.09711, -0.01172, 0.175), (0.1, 0.006603, 0.1698), (0.09307, 0.02417, 0.1659), (0.07814, 0.03627, 0.1646), (0.05922, 0.03966, 0.166), (0.04139, 0.03344, 0.1698), (0.02942, 0.01927, 0.175), (0.02653, 0.0009499, 0.1802), (0.03347, -0.01661, 0.184), (0.0484, -0.02871, 0.1854), (0.06732, -0.03211, 0.184), (0.08515, -0.02589, 0.1802), (0.1071, -0.02102, 0.1602), (0.111, 0.003661, 0.1531), (0.1016, 0.02732, 0.148), (0.08149, 0.04363, 0.1461), (0.05601, 0.0482, 0.148), (0.03199, 0.03982, 0.1532), (0.01586, 0.02073, 0.1602), (0.01196, -0.003956, 0.1673), (0.02132, -0.02762, 0.1724), (0.04143, -0.04392, 0.1743), (0.06692, -0.0485, 0.1724), (0.09094, -0.04011, 0.1672), (0.1111, -0.0287, 0.142), (0.1155, -0.0006303, 0.134), (0.1049, 0.02628, 0.1282), (0.08203, 0.04482, 0.1261), (0.05305, 0.05002, 0.1282), (0.02573, 0.04049, 0.1341), (0.007395, 0.01878, 0.1421), (0.002952, -0.009292, 0.1501), (0.01359, -0.0362, 0.1559), (0.03647, -0.05474, 0.158), (0.06545, -0.05994, 0.1559), (0.09277, -0.05041, 0.15), (0.1087, -0.03382, 0.1227), (0.1132, -0.005753, 0.1147), (0.1025, 0.02116, 0.1089), (0.07967, 0.03969, 0.1068), (0.05069, 0.0449, 0.1089), (0.02337, 0.03536, 0.1148), (0.005037, 0.01366, 0.1228), (0.000595, -0.01441, 0.1308), (0.01124, -0.04132, 0.1366), (0.03411, -0.05986, 0.1387), (0.06309, -0.06506, 0.1366), (0.09041, -0.05553, 0.1307), (0.1003, -0.03577, 0.1046), (0.1042, -0.01109, 0.09756), (0.09482, 0.01257, 0.09242), (0.07471, 0.02888, 0.09055), (0.04922, 0.03345, 0.09245), (0.0252, 0.02507, 0.09761), (0.009076, 0.005979, 0.1046), (0.00517, -0.01871, 0.1117), (0.01453, -0.04237, 0.1168), (0.03465, -0.05867, 0.1187), (0.06013, -0.06324, 0.1168), (0.08415, -0.05486, 0.1116), (0.08672, -0.03432, 0.0898), (0.08962, -0.01599, 0.08459), (0.08267, 0.001569, 0.08077), (0.06774, 0.01367, 0.07939), (0.04882, 0.01706, 0.0808), (0.03099, 0.01084, 0.08462), (0.01902, -0.003326, 0.08984), (0.01613, -0.02165, 0.09506), (0.02307, -0.03921, 0.09887), (0.038, -0.05131, 0.1003), (0.05692, -0.05471, 0.09885), (0.07475, -0.04848, 0.09502), (0.0697, -0.02963, 0.08016), (0.07124, -0.01988, 0.07738), (0.06755, -0.01053, 0.07536), (0.0596, -0.004094, 0.07462), (0.04954, -0.002288, 0.07537), (0.04005, -0.005598, 0.0774), (0.03368, -0.01314, 0.08018), (0.03214, -0.02289, 0.08296), (0.03584, -0.03223, 0.08499), (0.04378, -0.03867, 0.08572), (0.05384, -0.04048, 0.08497), (0.06333, -0.03717, 0.08294), (0.05128, -0.02227, 0.07682), (0.09224, -0.005232, 0.127), (0.08592, -0.004629, 0.128), (0.1103, 0.01656, 0.2712), (0.1166, 0.01596, 0.2702), (0.08021, -0.007282, 0.1292), (0.1046, 0.01391, 0.2724), (0.07664, -0.01248, 0.1305), (0.101, 0.008715, 0.2737), (0.07617, -0.01883, 0.1313), (0.1005, 0.002365, 0.2745), (0.07892, -0.02463, 0.1316), (0.1033, -0.003435, 0.2748), (0.08415, -0.02833, 0.1311), (0.1085, -0.007131, 0.2743), (0.09047, -0.02893, 0.1302), (0.1148, -0.007734, 0.2734), (0.09618, -0.02627, 0.1289), (0.1206, -0.005081, 0.2721), (0.09975, -0.02108, 0.1277), (0.1241, 0.0001169, 0.2709), (0.1002, -0.01473, 0.1268), (0.1246, 0.006466, 0.27), (0.09748, -0.008928, 0.1266), (0.1219, 0.01227, 0.2698), (-0.06557, 0.01977, 0.2002), (-0.08437, 0.02453, 0.1949), (-0.08472, 0.01451, 0.1971), (-0.07895, 0.03307, 0.1933), (-0.06991, 0.03785, 0.1926), (-0.05967, 0.03759, 0.193), (-0.05097, 0.03235, 0.1945), (-0.04616, 0.02355, 0.1965), (-0.04651, 0.01353, 0.1987), (-0.05193, 0.004984, 0.2004), (-0.06097, 0.0002039, 0.201), (-0.07121, 0.0004679, 0.2006), (-0.07991, 0.005705, 0.1992), (-0.1007, 0.02724, 0.1834), (-0.1013, 0.008417, 0.1875), (-0.09047, 0.0433, 0.1803), (-0.07347, 0.05228, 0.179), (-0.05423, 0.05179, 0.1798), (-0.03789, 0.04194, 0.1826), (-0.02884, 0.02539, 0.1865), (-0.0295, 0.006565, 0.1905), (-0.03969, -0.009492, 0.1936), (-0.05668, -0.01848, 0.195), (-0.07593, -0.01798, 0.1941), (-0.09226, -0.008135, 0.1914), (-0.1125, 0.02758, 0.1672), (-0.1133, 0.002215, 0.1726), (-0.09873, 0.04921, 0.163), (-0.07583, 0.06132, 0.1612), (-0.0499, 0.06065, 0.1623), (-0.02789, 0.04739, 0.166), (-0.01569, 0.02508, 0.1713), (-0.01658, -0.0002808, 0.1767), (-0.03031, -0.02191, 0.1809), (-0.05321, -0.03402, 0.1827), (-0.07914, -0.03335, 0.1816), (-0.1011, -0.02009, 0.1779), (-0.1184, 0.0255, 0.148), (-0.1194, -0.003346, 0.1542), (-0.1027, 0.0501, 0.1433), (-0.0767, 0.06386, 0.1413), (-0.04721, 0.0631, 0.1425), (-0.02218, 0.04802, 0.1467), (-0.008314, 0.02266, 0.1527), (-0.009322, -0.006184, 0.1589), (-0.02494, -0.03078, 0.1637), (-0.05098, -0.04455, 0.1657), (-0.08046, -0.04379, 0.1644), (-0.1055, -0.02871, 0.1602), (-0.1176, 0.02125, 0.1284), (-0.1186, -0.007595, 0.1346), (-0.102, 0.04585, 0.1236), (-0.07597, 0.05961, 0.1216), (-0.04648, 0.05885, 0.1229), (-0.02145, 0.04377, 0.1271), (-0.007586, 0.01841, 0.1331), (-0.008594, -0.01043, 0.1393), (-0.02421, -0.03503, 0.144), (-0.05025, -0.0488, 0.146), (-0.07973, -0.04804, 0.1448), (-0.1048, -0.03296, 0.1406), (-0.1104, 0.01535, 0.1106), (-0.1113, -0.01002, 0.116), (-0.09663, 0.03698, 0.1064), (-0.07373, 0.04908, 0.1046), (-0.04781, 0.04841, 0.1058), (-0.0258, 0.03515, 0.1094), (-0.0136, 0.01285, 0.1147), (-0.01449, -0.01251, 0.1202), (-0.02822, -0.03415, 0.1243), (-0.05111, -0.04625, 0.1261), (-0.07704, -0.04558, 0.125), (-0.09905, -0.03232, 0.1213), (-0.09745, 0.008501, 0.09677), (-0.09811, -0.01033, 0.1008), (-0.08726, 0.02456, 0.09368), (-0.07026, 0.03354, 0.09237), (-0.05102, 0.03304, 0.09319), (-0.03468, 0.0232, 0.09592), (-0.02563, 0.006648, 0.09984), (-0.02629, -0.01218, 0.1039), (-0.03648, -0.02824, 0.107), (-0.05347, -0.03722, 0.1083), (-0.07272, -0.03672, 0.1075), (-0.08905, -0.02688, 0.1047), (-0.08044, 0.001538, 0.08862), (-0.08079, -0.008479, 0.09077), (-0.07501, 0.01008, 0.08697), (-0.06597, 0.01486, 0.08627), (-0.05573, 0.0146, 0.08671), (-0.04704, 0.00936, 0.08816), (-0.04222, 0.0005527, 0.09024), (-0.04257, -0.009465, 0.0924), (-0.04799, -0.01801, 0.09404), (-0.05704, -0.02279, 0.09474), (-0.06728, -0.02252, 0.09431), (-0.07597, -0.01729, 0.09285), (-0.06138, -0.004701, 0.0871), (-0.1121, 0.03329, 0.2848), (-0.1058, 0.03257, 0.2856), (-0.0903, 0.01613, 0.1405), (-0.09664, 0.01685, 0.1398), (-0.1007, 0.02877, 0.2865), (-0.0852, 0.01233, 0.1414), (-0.0982, 0.0229, 0.2873), (-0.08271, 0.006467, 0.1422), (-0.09898, 0.01654, 0.2877), (-0.08348, 0.0001075, 0.1427), (-0.1028, 0.0114, 0.2878), (-0.08732, -0.00504, 0.1427), (-0.1087, 0.008838, 0.2873), (-0.0932, -0.007598, 0.1423), (-0.115, 0.009556, 0.2866), (-0.09954, -0.006879, 0.1415), (-0.1201, 0.01336, 0.2857), (-0.1046, -0.003078, 0.1406), (-0.1226, 0.01922, 0.2849), (-0.1071, 0.002788, 0.1399), (-0.1219, 0.02558, 0.2845), (-0.1064, 0.009148, 0.1394), (-0.118, 0.03073, 0.2844), (-0.1025, 0.0143, 0.1394)], [], [(6, 7, 5, 4), (6, 8, 9, 7), (142, 130, 129, 141), (242, 241, 253, 254), (140, 128, 127, 139), (138, 139, 127, 126), (142, 131, 119, 130), (243, 255, 253, 241), (136, 124, 123, 135), (244, 245, 257, 256), (8, 10, 11, 9), (249, 250, 262, 261), (16, 12, 8, 0), (180, 200, 196, 188), (41, 44, 39, 40), (25, 30, 26, 24), (68, 75, 72, 69), (40, 46, 47, 36), (306, 307, 304, 303), (111, 112, 100, 99), (53, 56, 55, 54), (37, 42, 38, 36), (73, 74, 70, 71), (34, 33, 31), (72, 75, 73, 71), (34, 31, 35), (49, 67, 51, 52), (24, 35, 31, 25), (30, 32, 29, 26), (43, 37, 36), (186, 188, 189, 187), (147, 135, 134, 146), (15, 19, 23, 7), (28, 34, 35, 24), (46, 45, 43), (70, 74, 68, 69), (56, 53, 51, 48), (46, 43, 47), (36, 47, 43), (42, 44, 41, 38), (39, 45, 46, 40), (48, 67, 49, 50), (66, 61, 60, 65), (52, 51, 53, 54), (27, 33, 34, 28), (59, 52, 54), (60, 49, 52), (61, 50, 49), (61, 57, 50), (61, 66, 62, 57), (52, 59, 60), (56, 48, 50, 55), (25, 27, 32, 30), (170, 171, 159, 158), (25, 31, 33, 27), (54, 58, 59), (51, 67, 48), (49, 60, 61), (57, 55, 50), (34, 31, 25, 28), (66, 65, 64, 62), (58, 54, 55, 57), (29, 32, 27, 28), (37, 43, 46, 40), (72, 71, 70), (70, 69, 72), (76, 77, 78), (79, 80, 81), (77, 81, 78), (80, 79, 76), (80, 76, 78), (79, 81, 77), (77, 76, 79), (78, 81, 80), (73, 75, 68, 74), (64, 63, 62), (82, 83, 84), (83, 85, 84), (85, 86, 84), (86, 87, 84), (87, 88, 84), (88, 89, 84), (89, 90, 84), (90, 91, 84), (91, 92, 84), (92, 93, 84), (93, 94, 84), (94, 82, 84), (172, 173, 161, 160), (98, 99, 87, 86), (37, 43, 45, 39), (102, 103, 91, 90), (284, 285, 297, 296), (96, 83, 82, 95), (175, 176, 164, 163), (216, 228, 227, 215), (178, 166, 165, 177), (177, 165, 164, 176), (277, 289, 290, 278), (105, 106, 94, 93), (267, 268, 280, 279), (107, 95, 106, 118), (272, 273, 285, 284), (163, 151, 150, 162), (116, 117, 105, 104), (165, 166, 154, 153), (156, 157, 145, 144), (110, 111, 99, 98), (219, 231, 229, 217), (160, 148, 147, 159), (112, 113, 101, 100), (162, 150, 149, 161), (121, 122, 110, 109), (60, 59, 64, 65), (143, 144, 132, 131), (152, 153, 141, 140), (127, 115, 114, 126), (240, 252, 251, 239), (151, 152, 140, 139), (150, 151, 139, 138), (253, 255, 267, 265), (121, 109, 108, 120), (255, 256, 268, 267), (257, 269, 268, 256), (194, 195, 193, 192), (133, 134, 122, 121), (134, 135, 123, 122), (137, 138, 126, 125), (247, 259, 258, 246), (132, 120, 119, 131), (141, 129, 128, 140), (20, 22, 23, 21), (20, 21, 19, 18), (136, 137, 125, 124), (132, 133, 121, 120), (16, 17, 15, 14), (149, 137, 136, 148), (143, 131, 142, 154), (235, 236, 248, 247), (125, 113, 112, 124), (124, 112, 111, 123), (146, 134, 133, 145), (239, 251, 250, 238), (128, 129, 117, 116), (154, 142, 141, 153), (259, 271, 270, 258), (147, 148, 136, 135), (231, 232, 244, 243), (107, 108, 96, 95), (118, 106, 105, 117), (221, 222, 234, 233), (114, 115, 103, 102), (165, 153, 152, 164), (269, 281, 280, 268), (159, 147, 146, 158), (63, 58, 57, 62), (227, 228, 240, 239), (166, 155, 143, 154), (155, 156, 144, 143), (224, 236, 235, 223), (283, 295, 294, 282), (210, 211, 223, 222), (101, 89, 88, 100), (104, 92, 91, 103), (95, 82, 94, 106), (97, 98, 86, 85), (167, 168, 156, 155), (215, 227, 226, 214), (167, 155, 166, 178), (170, 158, 157, 169), (209, 221, 220, 208), (279, 280, 292, 291), (179, 168, 167), (179, 169, 168), (179, 170, 169), (179, 171, 170), (179, 172, 171), (179, 173, 172), (179, 174, 173), (179, 175, 174), (179, 176, 175), (179, 177, 176), (179, 178, 177), (179, 167, 178), (180, 183, 203, 202), (188, 190, 191, 189), (198, 199, 197, 196), (310, 311, 309, 308), (322, 324, 325, 323), (314, 315, 313, 312), (314, 316, 317, 315), (181, 184, 185, 182), (40, 36, 38, 41), (37, 39, 44, 42), (312, 313, 311, 310), (324, 302, 305, 325), (64, 59, 58, 63), (325, 304, 309, 317), (204, 205, 206), (204, 207, 205), (204, 208, 207), (204, 209, 208), (204, 210, 209), (204, 211, 210), (204, 212, 211), (204, 213, 212), (204, 214, 213), (204, 215, 214), (204, 216, 215), (204, 206, 216), (281, 282, 294, 293), (286, 298, 297, 285), (175, 163, 162, 174), (102, 90, 89, 101), (212, 213, 225, 224), (171, 172, 160, 159), (205, 217, 218, 206), (287, 299, 298, 286), (209, 210, 222, 221), (288, 300, 299, 287), (212, 224, 223, 211), (279, 291, 289, 277), (157, 158, 146, 145), (223, 235, 234, 222), (226, 227, 239, 238), (110, 98, 97, 109), (272, 284, 283, 271), (266, 278, 288, 276), (225, 226, 238, 237), (221, 233, 232, 220), (217, 229, 230, 218), (270, 282, 281, 269), (160, 161, 149, 148), (274, 275, 287, 286), (261, 273, 272, 260), (238, 250, 249, 237), (257, 258, 270, 269), (264, 254, 266, 276), (230, 229, 241, 242), (233, 245, 244, 232), (126, 114, 113, 125), (145, 133, 132, 144), (240, 230, 242, 252), (130, 119, 107, 118), (129, 130, 118, 117), (254, 253, 265, 266), (250, 251, 263, 262), (249, 261, 260, 248), (0, 1, 2, 3), (246, 258, 257, 245), (4, 5, 2, 1), (251, 252, 264, 263), (16, 18, 19, 17), (252, 242, 254, 264), (14, 15, 13, 12), (0, 3, 23, 22), (243, 244, 256, 255), (247, 248, 260, 259), (262, 274, 273, 261), (119, 120, 108, 107), (262, 263, 275, 274), (128, 116, 115, 127), (150, 138, 137, 149), (234, 235, 247, 246), (229, 231, 243, 241), (123, 111, 110, 122), (236, 237, 249, 248), (234, 246, 245, 233), (260, 272, 271, 259), (264, 276, 275, 263), (224, 225, 237, 236), (228, 218, 230, 240), (109, 97, 96, 108), (276, 288, 287, 275), (265, 277, 278, 266), (274, 286, 285, 273), (220, 232, 231, 219), (267, 279, 277, 265), (115, 116, 104, 103), (270, 271, 283, 282), (113, 114, 102, 101), (164, 152, 151, 163), (214, 226, 225, 213), (100, 88, 87, 99), (173, 174, 162, 161), (283, 284, 296, 295), (281, 293, 292, 280), (208, 220, 219, 207), (104, 105, 93, 92), (168, 169, 157, 156), (288, 278, 290, 300), (205, 207, 219, 217), (206, 218, 228, 216), (97, 85, 83, 96), (290, 289, 301), (289, 291, 301), (291, 292, 301), (292, 293, 301), (293, 294, 301), (294, 295, 301), (295, 296, 301), (296, 297, 301), (297, 298, 301), (298, 299, 301), (299, 300, 301), (300, 290, 301), (180, 181, 182, 183), (316, 318, 319, 317), (184, 186, 187, 185), (320, 322, 323, 321), (318, 320, 321, 319), (29, 28, 24, 26), (303, 304, 305, 302), (196, 197, 195, 194), (308, 309, 307, 306), (200, 201, 199, 198), (202, 203, 201, 200), (190, 192, 193, 191), (195, 199, 203, 187), (310, 306, 302, 318), (23, 3, 2), (2, 5, 7), (7, 9, 11), (11, 13, 7), (15, 17, 19), (19, 21, 23), (23, 2, 7), (7, 13, 15), (0, 22, 20), (20, 18, 0), (16, 14, 12), (12, 10, 8), (8, 6, 4), (4, 1, 8), (0, 18, 16), (8, 1, 0), (203, 183, 182), (182, 185, 203), (187, 189, 195), (191, 193, 195), (195, 197, 199), (199, 201, 203), (203, 185, 187), (189, 191, 195), (180, 202, 200), (200, 198, 196), (196, 194, 188), (192, 190, 188), (188, 186, 184), (184, 181, 180), (194, 192, 188), (188, 184, 180), (302, 324, 322), (322, 320, 302), (318, 316, 314), (314, 312, 318), (310, 308, 306), (306, 303, 302), (302, 320, 318), (318, 312, 310), (325, 305, 304), (304, 307, 309), (309, 311, 313), (313, 315, 309), (317, 319, 321), (321, 323, 317), (309, 315, 317), (317, 323, 325), (12, 13, 11, 10)])
me_head.polygons.foreach_set('use_smooth', [True] * 369)
me_head.polygons.foreach_set('material_index', [4, 4, 3, 3, 3, 3, 3, 3, 3, 3, 4, 3, 4, 3, 1, 1, 0, 1, 3, 3, 0, 1, 0, 1, 0, 1, 0, 1, 1, 1, 3, 3, 4, 1, 1, 0, 0, 1, 1, 1, 1, 0, 0, 0, 1, 0, 0, 0, 0, 0, 0, 0, 1, 3, 1, 0, 0, 0, 0, 1, 2, 0, 1, 1, 0, 0, 0, 0, 0, 0, 0, 0, 0, 0, 0, 2, 3, 3, 3, 3, 3, 3, 3, 3, 3, 3, 3, 3, 3, 3, 1, 3, 3, 3, 3, 3, 3, 3, 3, 3, 3, 3, 3, 3, 3, 3, 3, 3, 3, 3, 3, 3, 3, 0, 3, 3, 3, 3, 3, 3, 3, 3, 3, 3, 3, 3, 3, 3, 3, 3, 3, 4, 4, 3, 3, 4, 3, 3, 3, 3, 3, 3, 3, 3, 3, 3, 3, 3, 3, 3, 3, 3, 3, 3, 3, 0, 3, 3, 3, 3, 3, 3, 3, 3, 3, 3, 3, 3, 3, 3, 3, 3, 3, 3, 3, 3, 3, 3, 3, 3, 3, 3, 3, 3, 3, 3, 3, 3, 3, 3, 3, 3, 1, 1, 3, 3, 0, 3, 3, 3, 3, 3, 3, 3, 3, 3, 3, 3, 3, 3, 3, 3, 3, 3, 3, 3, 3, 3, 3, 3, 3, 3, 3, 3, 3, 3, 3, 3, 3, 3, 3, 3, 3, 3, 3, 3, 3, 3, 3, 3, 3, 3, 3, 3, 3, 3, 3, 3, 4, 3, 4, 3, 4, 3, 4, 4, 3, 3, 3, 3, 3, 3, 3, 3, 3, 3, 3, 3, 3, 3, 3, 3, 3, 3, 3, 3, 3, 3, 3, 3, 3, 3, 3, 3, 3, 3, 3, 3, 3, 3, 3, 3, 3, 3, 3, 3, 3, 3, 3, 3, 3, 3, 3, 3, 3, 3, 3, 3, 3, 3, 3, 1, 3, 3, 3, 3, 3, 3, 3, 3, 4, 4, 4, 4, 4, 4, 4, 4, 4, 4, 4, 4, 4, 4, 4, 4, 3, 3, 3, 3, 3, 3, 3, 3, 3, 3, 3, 3, 3, 3, 3, 3, 3, 3, 3, 3, 3, 3, 3, 3, 3, 3, 3, 3, 3, 3, 3, 3, 4])
me_head.materials.append(mat_white)
me_head.materials.append(mat_blue)
me_head.materials.append(mat_green)
me_head.materials.append(mat_darkgrey)
me_head.materials.append(mat_grey)
me_head.use_remesh_preserve_volume = False
me_head.use_remesh_preserve_attributes = False
me_head.use_mirror_vertex_groups = False
me_head.use_paint_bone_selection = False
me_head.use_paint_mask = True
me_head.update()
me_arm1_l = bpy.data.meshes.new('arm1.L')
me_arm1_l.from_pydata([(0.03887, -0.04501, -0.1887), (0.04323, -0.03589, -0.05492), (-0.03216, -0.03792, -0.05233), (-0.03652, -0.04703, -0.1861), (-0.03436, 0.03735, -0.05739), (0.04103, 0.03937, -0.05998), (0.03668, 0.03025, -0.1938), (-0.03871, 0.02823, -0.1912), (0.0482, 0.006053, -0.1512), (0.04808, 0.02653, -0.1609), (-0.0395, 0.0255, -0.162), (-0.03938, 0.00503, -0.1523), (0.04816, 0.03939, -0.1796), (-0.03943, 0.03837, -0.1807), (0.04841, 0.04119, -0.2022), (-0.03917, 0.04017, -0.2033), (0.04877, 0.03146, -0.2227), (-0.03881, 0.03044, -0.2237), (0.04914, 0.01279, -0.2355), (-0.03844, 0.01177, -0.2366), (0.04943, -0.009806, -0.2373), (-0.03815, -0.01083, -0.2384), (0.04955, -0.03028, -0.2276), (-0.03803, -0.0313, -0.2287), (0.04948, -0.04314, -0.2089), (-0.03811, -0.04416, -0.21), (0.04922, -0.04495, -0.1863), (-0.03836, -0.04597, -0.1874), (0.04886, -0.03521, -0.1659), (-0.03872, -0.03623, -0.1669), (0.04849, -0.01654, -0.153), (-0.03909, -0.01757, -0.1541), (0.05447, 0.04349, 0.05306), (0.05501, -0.0503, 0.05095), (0.06093, -0.0391, -0.03088), (0.06039, 0.05469, -0.02877), (-0.07275, -0.04676, -0.0221), (-0.04528, -0.05102, 0.05764), (-0.04581, 0.04276, 0.05975), (-0.07328, 0.04703, -0.01999), (0.04434, 0.05548, -0.06798), (-0.05636, 0.04821, -0.06812), (-0.05582, -0.04558, -0.07023), (0.04487, -0.0383, -0.07009)], [], [(5, 6, 7, 4), (18, 19, 17, 16), (26, 27, 25, 24), (0, 1, 2, 3), (6, 5, 1, 0), (40, 35, 34, 43), (36, 37, 38, 39), (26, 28, 29, 27), (2, 4, 7, 3), (20, 22, 23, 21), (5, 4, 2, 1), (28, 30, 31, 29), (9, 10, 11, 8), (16, 17, 15, 14), (12, 13, 10, 9), (20, 21, 19, 18), (22, 24, 25, 23), (12, 14, 15, 13), (24, 20, 16, 8), (40, 41, 39, 35), (39, 38, 32, 35), (43, 42, 41, 40), (36, 42, 43, 34), (7, 6, 0, 3), (33, 37, 36, 34), (31, 10, 15, 23), (37, 33, 32, 38), (30, 8, 11, 31), (32, 33, 34, 35), (31, 11, 10), (10, 13, 15), (15, 17, 23), (19, 21, 23), (23, 25, 27), (27, 29, 23), (17, 19, 23), (23, 29, 31), (8, 30, 28), (28, 26, 24), (24, 22, 20), (20, 18, 16), (16, 14, 12), (12, 9, 8), (8, 28, 24), (16, 12, 8), (42, 36, 39, 41)])
me_arm1_l.polygons.foreach_set('use_smooth', [True] * 46)
me_arm1_l.polygons.foreach_set('material_index', [0, 0, 0, 0, 0, 1, 1, 0, 0, 0, 0, 0, 0, 0, 0, 0, 0, 0, 0, 1, 1, 1, 1, 0, 1, 0, 1, 0, 1, 0, 0, 0, 0, 0, 0, 0, 0, 0, 0, 0, 0, 0, 0, 0, 0, 1])
me_arm1_l.materials.append(mat_blue)
me_arm1_l.materials.append(mat_grey)
me_arm1_l.use_remesh_preserve_volume = False
me_arm1_l.use_remesh_preserve_attributes = False
me_arm1_l.use_mirror_vertex_groups = False
me_arm1_l.use_paint_bone_selection = False
me_arm1_l.use_paint_mask = True
me_arm1_l.update()
me_arm2_l = bpy.data.meshes.new('arm2.L')
me_arm2_l.from_pydata([(0.07966, 0.05629, -0.1653), (0.06261, 0.05426, -0.03169), (0.0644, -0.07113, -0.04127), (0.08145, -0.0691, -0.1749), (-0.09997, -0.09995, -0.03687), (-0.1018, 0.02544, -0.0273), (-0.09492, 0.04167, -0.1721), (-0.09313, -0.08373, -0.1817), (-0.06099, -0.08912, -0.0321), (-0.05797, 0.03716, -0.02269), (0.04437, -0.06961, -0.2308), (0.04258, 0.05579, -0.2212), (-0.0495, 0.05279, -0.2286), (-0.04771, -0.0726, -0.2382), (0.02986, 0.02797, -0.2313), (-0.1034, -0.09404, 0.05583), (-0.1077, 0.007573, 0.06321), (-0.0693, 0.01315, 0.06564), (-0.06987, -0.08916, 0.05795), (-0.02744, 0.02654, -0.2322), (-0.0273, -0.05132, -0.2371), (0.03534, 0.008266, -0.1649), (0.03, -0.04989, -0.2362), (-0.02193, 0.006269, -0.1662), (-0.02095, -0.07141, -0.1734), (0.03632, -0.06941, -0.1721)], [], [(11, 0, 3, 10), (0, 1, 2, 3), (2, 8, 4), (5, 9, 0), (13, 7, 6, 12), (17, 18, 8, 9), (3, 7, 13, 10), (23, 19, 14, 21), (14, 11, 10), (22, 25, 21, 14), (0, 6, 5), (9, 5, 16, 17), (3, 2, 4, 7), (16, 15, 18, 17), (4, 15, 16, 5), (9, 8, 2, 1), (9, 1, 0), (12, 6, 0, 11), (20, 13, 12), (20, 10, 13), (19, 23, 24, 20), (10, 22, 14), (20, 22, 10), (12, 19, 20), (24, 25, 22, 20), (11, 14, 19, 12), (8, 18, 15, 4), (5, 6, 7, 4), (23, 21, 25, 24)])
me_arm2_l.polygons.foreach_set('use_smooth', [True] * 29)
me_arm2_l.materials.append(mat_blue)
me_arm2_l.use_remesh_preserve_volume = False
me_arm2_l.use_remesh_preserve_attributes = False
me_arm2_l.use_mirror_vertex_groups = False
me_arm2_l.use_paint_bone_selection = False
me_arm2_l.use_paint_mask = True
me_arm2_l.update()
me_hand_l = bpy.data.meshes.new('hand.L')
me_hand_l.from_pydata([(-0.07525, 0.02193, -0.1303), (0.0445, 0.0452, -0.1244), (0.05381, -0.003053, -0.123), (-0.06594, -0.02632, -0.1289), (0.0512, -0.002113, -0.07392), (0.0419, 0.04614, -0.07533), (-0.07786, 0.02287, -0.08125), (-0.06855, -0.02538, -0.07983), (0.01747, 0.0172, -0.1724), (0.04609, 0.02377, -0.1696), (0.0521, -0.00465, -0.1644), (0.02348, -0.01122, -0.1672), (0.04529, 0.003188, -0.1132), (0.03927, 0.0316, -0.1183), (0.01065, 0.02504, -0.1211), (0.01667, -0.00338, -0.116), (0.02934, -0.0347, -0.2027), (0.0676, -0.02851, -0.1961), (0.06417, -0.03717, -0.1538), (0.02591, -0.04337, -0.1605), (0.05263, 0.001633, -0.1382), (0.05589, 0.01921, -0.1732), (0.01763, 0.01301, -0.1799), (0.01436, -0.004564, -0.1448), (-0.01697, -0.04562, -0.2025), (0.02189, -0.04058, -0.1991), (0.02021, -0.04726, -0.1588), (-0.01865, -0.0523, -0.1622), (0.01247, -0.005941, -0.1426), (0.0137, 0.00904, -0.179), (-0.02516, 0.004001, -0.1823), (-0.02639, -0.01098, -0.146), (-0.0246, 0.008694, -0.1752), (0.004372, 0.01424, -0.175), (0.009723, -0.01398, -0.1683), (-0.01925, -0.01953, -0.1685), (0.007118, -0.002371, -0.1173), (0.001768, 0.02585, -0.124), (-0.0272, 0.02031, -0.1243), (-0.02185, -0.007916, -0.1175), (-0.06552, -0.05589, -0.1927), (-0.02776, -0.05159, -0.1953), (-0.02785, -0.0557, -0.1515), (-0.06562, -0.06, -0.1489), (-0.0281, -0.01579, -0.1412), (-0.03205, -0.002678, -0.1768), (-0.06981, -0.006976, -0.1742), (-0.06586, -0.02009, -0.1386), (-0.06817, -0.002177, -0.1676), (-0.04033, 0.002671, -0.1718), (-0.03457, -0.02449, -0.1651), (-0.06241, -0.02933, -0.1608), (-0.02949, -0.0113, -0.1164), (-0.03525, 0.01586, -0.1232), (-0.06308, 0.01101, -0.119), (-0.05733, -0.01614, -0.1122), (-0.05212, 0.02539, -0.08861), (0.03032, 0.0333, -0.08728), (0.03413, -0.005317, -0.09373), (-0.04832, -0.01323, -0.09506), (0.03412, -0.01483, -0.03672), (0.03031, 0.02379, -0.03027), (-0.05213, 0.01587, -0.0316), (-0.04832, -0.02274, -0.03805), (0.07365, -0.01118, -0.08997), (0.09391, -0.001504, -0.06769), (0.09048, -0.03745, -0.0521), (0.07022, -0.04712, -0.07438), (0.04382, -0.01784, -0.01714), (0.04725, 0.01811, -0.03273), (0.02185, 0.008234, -0.06108), (0.01842, -0.02771, -0.0455), (0.08293, -0.03007, -0.1233), (0.1232, -0.02566, -0.114), (0.119, -0.0638, -0.1053), (0.07875, -0.06821, -0.1147), (0.09133, -0.0516, -0.05982), (0.09551, -0.01346, -0.06846), (0.06452, -0.01308, -0.08517), (0.06035, -0.05123, -0.07653)], [], [(69, 68, 66, 65), (57, 58, 59, 56), (22, 21, 17, 16), (57, 61, 60, 58), (14, 8, 11, 15), (46, 45, 41, 40), (48, 49, 50, 51), (53, 54, 55, 52), (5, 1, 0, 6), (54, 53, 49, 48), (62, 61, 57, 56), (45, 46, 47, 44), (40, 41, 42, 43), (39, 38, 32, 35), (17, 18, 19, 16), (1, 5, 4, 2), (40, 43, 47, 46), (16, 19, 23, 22), (71, 70, 64, 67), (6, 0, 3, 7), (25, 26, 27, 24), (4, 7, 3, 2), (28, 26, 25, 29), (79, 78, 72, 75), (52, 55, 51, 50), (14, 13, 9, 8), (49, 53, 52, 50), (29, 30, 31, 28), (37, 38, 39, 36), (21, 22, 23, 20), (42, 44, 47, 43), (34, 36, 39, 35), (71, 67, 66, 68), (37, 36, 34, 33), (44, 42, 41, 45), (79, 75, 74, 76), (32, 33, 34, 35), (77, 76, 74, 73), (54, 48, 51, 55), (8, 9, 10, 11), (9, 13, 12, 10), (12, 13, 14, 15), (12, 15, 11, 10), (62, 56, 59, 63), (0, 1, 2, 3), (5, 6, 7, 4), (37, 33, 32, 38), (30, 29, 25, 24), (20, 23, 19, 18), (60, 63, 59, 58), (65, 64, 70, 69), (30, 24, 27, 31), (64, 65, 66, 67), (61, 62, 63, 60), (20, 18, 17, 21), (28, 31, 27, 26), (73, 72, 78, 77), (72, 73, 74, 75), (77, 78, 79, 76), (69, 70, 71, 68)])
me_hand_l.polygons.foreach_set('use_smooth', [True] * 60)
me_hand_l.materials.append(mat_white)
me_hand_l.use_remesh_preserve_volume = False
me_hand_l.use_remesh_preserve_attributes = False
me_hand_l.use_mirror_vertex_groups = False
me_hand_l.use_paint_bone_selection = False
me_hand_l.use_paint_mask = True
me_hand_l.update()

# ---- objects
ob_sun = bpy.data.objects.new('Sun', light_sun)
ob_body = bpy.data.objects.new('body', me_body)
ob_leg1_l = bpy.data.objects.new('leg1.L', me_leg1_l)
ob_leg2_l = bpy.data.objects.new('leg2.L', me_leg2_l)
ob_leg1_r = bpy.data.objects.new('leg1.R', me_leg1_r)
ob_leg2_r = bpy.data.objects.new('leg2.R', me_leg2_r)
ob_arm1_r = bpy.data.objects.new('arm1.R', me_arm1_r)
ob_arm2_r = bpy.data.objects.new('arm2.R', me_arm2_r)
ob_hand_r = bpy.data.objects.new('hand.R', me_hand_r)
ob_head = bpy.data.objects.new('head', me_head)
ob_arm1_l = bpy.data.objects.new('arm1.L', me_arm1_l)
ob_arm2_l = bpy.data.objects.new('arm2.L', me_arm2_l)
ob_hand_l = bpy.data.objects.new('hand.L', me_hand_l)

# ---- transforms, parenting, visibility, modifiers, constraints
ob_sun.location = (-1.334, 0.335, 0.612)
ob_sun.rotation_euler = (-2.765, 0.1413, 0.2509)
ob_sun.hide_select = True
ob_sun.lineart.crease_threshold = 0.0
ob_body.location = (0.02219, 0.1225, 0.8752)
ob_body.lineart.crease_threshold = 0.0
_m = ob_body.modifiers.new('Auto Smooth', 'NODES')
_m.node_group = ng_auto_smooth
_gi = [s.identifier for s in ng_auto_smooth.interface.items_tree if s.item_type == 'SOCKET' and s.in_out == 'INPUT']
_m[_gi[1]] = 0.5236  # Angle
ob_leg1_l.parent = ob_body
ob_leg1_l.matrix_parent_inverse = Matrix(((1.0, 0.0, 0.0, -0.02219), (0.0, 1.0, 0.0, -0.04324), (0.0, 0.0, 1.0, -0.882), (0.0, 0.0, 0.0, 1.0)))
ob_leg1_l.location = (-0.1296, 0.09918, 0.7126)
ob_leg1_l.lineart.crease_threshold = 0.0
_m = ob_leg1_l.modifiers.new('Auto Smooth', 'NODES')
_m.node_group = ng_auto_smooth
_gi = [s.identifier for s in ng_auto_smooth.interface.items_tree if s.item_type == 'SOCKET' and s.in_out == 'INPUT']
_m[_gi[1]] = 0.5236  # Angle
ob_leg2_l.parent = ob_leg1_l
ob_leg2_l.matrix_parent_inverse = Matrix(((1.0, 0.0, 0.0, 0.1509), (0.0, 1.0, 0.0, -0.107), (0.0, 0.0, 1.0, -0.6728), (0.0, 0.0, 0.0, 1.0)))
ob_leg2_l.location = (-0.1709, 0.087, 0.3728)
ob_leg2_l.lineart.crease_threshold = 0.0
_m = ob_leg2_l.modifiers.new('Auto Smooth', 'NODES')
_m.node_group = ng_auto_smooth
_gi = [s.identifier for s in ng_auto_smooth.interface.items_tree if s.item_type == 'SOCKET' and s.in_out == 'INPUT']
_m[_gi[1]] = 0.5236  # Angle
ob_leg1_r.parent = ob_body
ob_leg1_r.matrix_parent_inverse = Matrix(((1.0, 0.0, 0.0, -0.02219), (0.0, 1.0, 0.0, -0.04324), (0.0, 0.0, 1.0, -0.882), (0.0, 0.0, 0.0, 1.0)))
ob_leg1_r.location = (0.2204, 0.09918, 0.7126)
ob_leg1_r.lineart.crease_threshold = 0.0
_m = ob_leg1_r.modifiers.new('Auto Smooth', 'NODES')
_m.node_group = ng_auto_smooth
_gi = [s.identifier for s in ng_auto_smooth.interface.items_tree if s.item_type == 'SOCKET' and s.in_out == 'INPUT']
_m[_gi[1]] = 0.5236  # Angle
ob_leg2_r.parent = ob_leg1_r
ob_leg2_r.matrix_parent_inverse = Matrix(((1.0, 0.0, 0.0, -0.1991), (0.0, 1.0, 0.0, -0.107), (0.0, 0.0, 1.0, -0.6728), (0.0, 0.0, 0.0, 1.0)))
ob_leg2_r.location = (0.2191, 0.107, 0.3728)
ob_leg2_r.scale = (1.0, 1.0, 1.0)
ob_leg2_r.lineart.crease_threshold = 0.0
_m = ob_leg2_r.modifiers.new('Auto Smooth', 'NODES')
_m.node_group = ng_auto_smooth
_gi = [s.identifier for s in ng_auto_smooth.interface.items_tree if s.item_type == 'SOCKET' and s.in_out == 'INPUT']
_m[_gi[1]] = 0.5236  # Angle
ob_arm1_r.parent = ob_body
ob_arm1_r.matrix_parent_inverse = Matrix(((1.0, 0.0, 0.0, -0.02219), (0.0, 1.0, 0.0, -0.04324), (0.0, 0.0, 1.0, -0.882), (0.0, 0.0, 0.0, 1.0)))
ob_arm1_r.location = (0.4199, 0.09188, 1.152)
ob_arm1_r.lineart.crease_threshold = 0.0
_m = ob_arm1_r.modifiers.new('Auto Smooth', 'NODES')
_m.node_group = ng_auto_smooth
_gi = [s.identifier for s in ng_auto_smooth.interface.items_tree if s.item_type == 'SOCKET' and s.in_out == 'INPUT']
_m[_gi[1]] = 0.5236  # Angle
ob_arm2_r.parent = ob_arm1_r
ob_arm2_r.matrix_parent_inverse = Matrix(((1.0, 0.0, 0.0, -0.3986), (0.0, 1.0, -7.451e-09, -0.0997), (0.0, 0.0, 1.0, -1.112), (0.0, 0.0, 0.0, 1.0)))
ob_arm2_r.location = (0.3986, 0.0997, 0.9318)
ob_arm2_r.scale = (1.0, 1.0, 1.0)
ob_arm2_r.lineart.crease_threshold = 0.0
_m = ob_arm2_r.modifiers.new('Auto Smooth', 'NODES')
_m.node_group = ng_auto_smooth
_gi = [s.identifier for s in ng_auto_smooth.interface.items_tree if s.item_type == 'SOCKET' and s.in_out == 'INPUT']
_m[_gi[1]] = 0.5236  # Angle
ob_hand_r.parent = ob_arm2_r
ob_hand_r.matrix_parent_inverse = Matrix(((1.0, 0.0, 0.0, -0.3986), (0.0, 1.0, 7.451e-09, -0.0997), (0.0, 0.0, 1.0, -0.9318), (0.0, 0.0, 0.0, 1.0)))
ob_hand_r.location = (0.3986, 0.1297, 0.7318)
ob_hand_r.scale = (1.0, 1.0, 1.0)
ob_hand_r.lineart.crease_threshold = 0.0
_m = ob_hand_r.modifiers.new('Auto Smooth', 'NODES')
_m.node_group = ng_auto_smooth
_gi = [s.identifier for s in ng_auto_smooth.interface.items_tree if s.item_type == 'SOCKET' and s.in_out == 'INPUT']
_m[_gi[1]] = 0.5236  # Angle
ob_head.parent = ob_body
ob_head.matrix_parent_inverse = Matrix(((1.0, 0.0, 0.0, -0.02219), (0.0, 1.0, 0.0, -0.04324), (0.0, 0.0, 1.0, -0.882), (0.0, 0.0, 0.0, 1.0)))
ob_head.location = (0.0308, 0.08865, 1.078)
ob_head.scale = (1.0, 1.0, 1.0)
ob_head.lineart.crease_threshold = 0.0
_m = ob_head.modifiers.new('Auto Smooth', 'NODES')
_m.node_group = ng_auto_smooth
_gi = [s.identifier for s in ng_auto_smooth.interface.items_tree if s.item_type == 'SOCKET' and s.in_out == 'INPUT']
_m[_gi[1]] = 0.5236  # Angle
ob_arm1_l.parent = ob_body
ob_arm1_l.matrix_parent_inverse = Matrix(((1.0, 0.0, 0.0, -0.02219), (0.0, 1.0, 0.0, -0.04324), (0.0, 0.0, 1.0, -0.882), (0.0, 0.0, 0.0, 1.0)))
ob_arm1_l.location = (-0.3401, 0.1019, 1.162)
ob_arm1_l.lineart.crease_threshold = 0.0
_m = ob_arm1_l.modifiers.new('Auto Smooth', 'NODES')
_m.node_group = ng_auto_smooth
_gi = [s.identifier for s in ng_auto_smooth.interface.items_tree if s.item_type == 'SOCKET' and s.in_out == 'INPUT']
_m[_gi[1]] = 0.5236  # Angle
ob_arm2_l.parent = ob_arm1_l
ob_arm2_l.matrix_parent_inverse = Matrix(((1.0, 0.0, 0.0, 0.3614), (0.0, 1.0, 7.451e-09, -0.1097), (0.0, 0.0, 1.0, -1.122), (0.0, 0.0, 0.0, 1.0)))
ob_arm2_l.location = (-0.3514, 0.1297, 0.9318)
ob_arm2_l.scale = (1.0, 1.0, 1.0)
ob_arm2_l.lineart.crease_threshold = 0.0
_m = ob_arm2_l.modifiers.new('Auto Smooth', 'NODES')
_m.node_group = ng_auto_smooth
_gi = [s.identifier for s in ng_auto_smooth.interface.items_tree if s.item_type == 'SOCKET' and s.in_out == 'INPUT']
_m[_gi[1]] = 0.5236  # Angle
ob_hand_l.parent = ob_arm2_l
ob_hand_l.matrix_parent_inverse = Matrix(((1.0, 0.0, 0.0, 0.3514), (0.0, 1.0, -7.451e-09, -0.1297), (0.0, 0.0, 1.0, -0.9318), (0.0, 0.0, 0.0, 1.0)))
ob_hand_l.location = (-0.3514, 0.1297, 0.7318)
ob_hand_l.scale = (1.0, 1.0, 1.0)
ob_hand_l.lineart.crease_threshold = 0.0
_m = ob_hand_l.modifiers.new('Auto Smooth', 'NODES')
_m.node_group = ng_auto_smooth
_gi = [s.identifier for s in ng_auto_smooth.interface.items_tree if s.item_type == 'SOCKET' and s.in_out == 'INPUT']
_m[_gi[1]] = 0.5236  # Angle

# ---- collection membership
col_collection_1.objects.link(ob_sun)
col_collection_1.objects.link(ob_body)
col_collection_1.objects.link(ob_leg1_l)
col_collection_1.objects.link(ob_leg2_l)
col_collection_1.objects.link(ob_leg1_r)
col_collection_1.objects.link(ob_leg2_r)
col_collection_1.objects.link(ob_arm1_r)
col_collection_1.objects.link(ob_arm2_r)
col_collection_1.objects.link(ob_hand_r)
col_collection_1.objects.link(ob_head)
col_collection_1.objects.link(ob_arm1_l)
col_collection_1.objects.link(ob_arm2_l)
col_collection_1.objects.link(ob_hand_l)

# ---- scene / render settings (as saved in the file)
scene.frame_start = 1; scene.frame_end = 10; scene.frame_set(1)
scene.render.engine = 'BLENDER_EEVEE_NEXT'
scene.render.resolution_x = 1200
scene.render.resolution_y = 800
scene.render.resolution_percentage = 50
scene.render.dither_intensity = 0.0
scene.cycles.use_denoising = False
scene.cycles.samples = 256
scene.cycles.sampling_pattern = 'TABULATED_SOBOL'
scene.cycles.use_adaptive_sampling = False
scene.cycles.use_light_tree = False
scene.cycles.blur_glossy = 0.0
scene.cycles.sample_clamp_indirect = 1.0
scene.view_settings.view_transform = 'Standard'
bpy.context.view_layer.update()

# ---- added for rendering (the .blend has no active camera): camera
cam_auto = bpy.data.cameras.new('AutoCamera')
cam_auto.lens = 50.0
cam_auto.sensor_width = 36.0
cam_auto.clip_end = 1000.0
ob_auto_camera = bpy.data.objects.new('AutoCamera', cam_auto)
scene.collection.objects.link(ob_auto_camera)
ob_auto_camera.location = (1.68796, -1.86632, 1.98065)
ob_auto_camera.rotation_euler = (1.09748, -7.21219e-08, 0.694738)
scene.camera = ob_auto_camera
bpy.context.view_layer.update()
